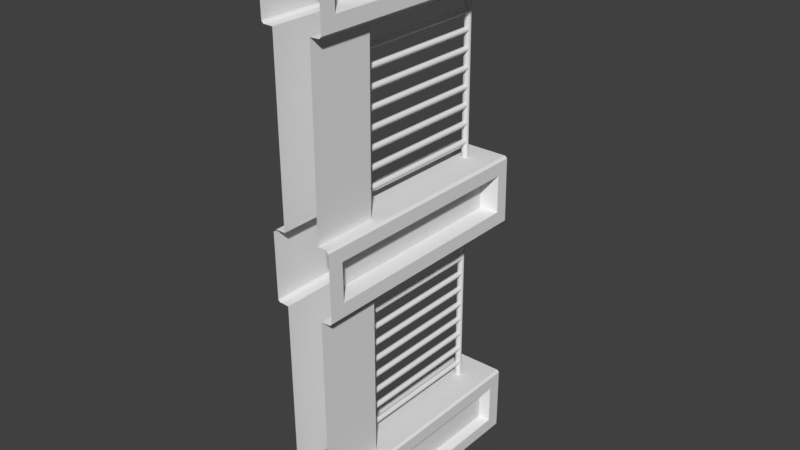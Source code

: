 # Source: wall01.blend  (saved by Blender 2.78.0; exported with 4.5.12 LTS)
import bpy
from mathutils import Matrix  # noqa: F401  (used for matrix-valued properties, if any)

bpy.ops.wm.read_factory_settings(use_empty=True)
scene = bpy.context.scene
scene.name = 'Scene'

# ---- collections
col_collection_1 = bpy.data.collections.new('Collection 1'); scene.collection.children.link(col_collection_1)

# ---- materials (node trees are filled in below, after node groups)
mat_wall01 = bpy.data.materials.new('wall01')
mat_wall01.alpha_threshold = 0.0
mat_wall01.use_transparent_shadow = False
mat_wall01.roughness = 0.5

# ---- material node trees

# ---- world
world_world = bpy.data.worlds.new('World'); scene.world = world_world
world_world.color = (0.05088, 0.05088, 0.05088)
world_world.use_sun_shadow = False
world_world.sun_shadow_jitter_overblur = 0.0
world_world.cycles.sampling_method = 'MANUAL'

# ---- meshes
me_cube_015 = bpy.data.meshes.new('Cube.015')
me_cube_015.from_pydata([(-0.05751, 1.323, -0.5428), (-0.05084, 1.323, -3.507), (-0.02946, 1.274, -0.5427), (-0.02279, 1.274, -3.507), (0.02663, 1.274, -0.5426), (0.0333, 1.274, -3.507), (0.05467, 1.323, -0.5425), (0.06134, 1.323, -3.507), (0.02663, 1.371, -0.5426), (0.0333, 1.371, -3.507), (-0.02946, 1.371, -0.5427), (-0.02279, 1.371, -3.507), (-0.04179, 1.369, -3.175), (-0.04179, 3.479, -3.175), (-0.01855, 1.369, -3.215), (-0.01855, 3.479, -3.215), (0.02774, 1.369, -3.215), (0.02774, 3.479, -3.215), (0.0508, 1.369, -3.174), (0.0508, 3.479, -3.174), (0.02756, 1.369, -3.134), (0.02756, 3.479, -3.134), (-0.01873, 1.369, -3.134), (-0.01873, 3.479, -3.134), (-0.04242, 1.369, -2.894), (-0.04242, 3.479, -2.894), (-0.01918, 1.369, -2.934), (-0.01918, 3.479, -2.934), (0.02711, 1.369, -2.934), (0.02711, 3.479, -2.934), (0.05017, 1.369, -2.894), (0.05017, 3.479, -2.894), (0.02693, 1.369, -2.854), (0.02693, 3.479, -2.854), (-0.01937, 1.369, -2.854), (-0.01937, 3.479, -2.854), (-0.04306, 1.369, -2.614), (-0.04306, 3.479, -2.614), (-0.01982, 1.369, -2.654), (-0.01982, 3.479, -2.654), (0.02648, 1.369, -2.654), (0.02648, 3.479, -2.654), (0.04954, 1.369, -2.613), (0.04954, 3.479, -2.613), (0.0263, 1.369, -2.573), (0.0263, 3.479, -2.573), (-0.02, 1.369, -2.574), (-0.02, 3.479, -2.574), (-0.04369, 1.369, -2.333), (-0.04369, 3.479, -2.333), (-0.02045, 1.369, -2.373), (-0.02045, 3.479, -2.373), (0.02585, 1.369, -2.373), (0.02585, 3.479, -2.373), (0.04891, 1.369, -2.333), (0.04891, 3.479, -2.333), (0.02567, 1.369, -2.293), (0.02567, 3.479, -2.293), (-0.02063, 1.369, -2.293), (-0.02063, 3.479, -2.293), (-0.04432, 1.369, -2.053), (-0.04432, 3.479, -2.053), (-0.02108, 1.369, -2.093), (-0.02108, 3.479, -2.093), (0.02522, 1.369, -2.093), (0.02522, 3.479, -2.093), (0.04828, 1.369, -2.053), (0.04828, 3.479, -2.053), (0.02504, 1.369, -2.013), (0.02504, 3.479, -2.013), (-0.02126, 1.369, -2.013), (-0.02126, 3.479, -2.013), (-0.04495, 1.369, -1.772), (-0.04495, 3.479, -1.772), (-0.02171, 1.369, -1.812), (-0.02171, 3.479, -1.812), (0.02459, 1.369, -1.812), (0.02459, 3.479, -1.812), (0.04765, 1.369, -1.772), (0.04765, 3.479, -1.772), (0.02441, 1.369, -1.732), (0.02441, 3.479, -1.732), (-0.02189, 1.369, -1.732), (-0.02189, 3.479, -1.732), (-0.04558, 1.369, -1.492), (-0.04558, 3.479, -1.492), (-0.02234, 1.369, -1.532), (-0.02234, 3.479, -1.532), (0.02396, 1.369, -1.532), (0.02396, 3.479, -1.532), (0.04702, 1.369, -1.492), (0.04702, 3.479, -1.492), (0.02378, 1.369, -1.452), (0.02378, 3.479, -1.452), (-0.02252, 1.369, -1.452), (-0.02252, 3.479, -1.452), (-0.04621, 1.369, -1.211), (-0.04621, 3.479, -1.211), (-0.02297, 1.369, -1.251), (-0.02297, 3.479, -1.251), (0.02333, 1.369, -1.251), (0.02333, 3.479, -1.251), (0.04638, 1.369, -1.211), (0.04638, 3.479, -1.211), (0.02315, 1.369, -1.171), (0.02315, 3.479, -1.171), (-0.02315, 1.369, -1.171), (-0.02315, 3.479, -1.171), (-0.05751, 3.479, -0.5428), (-0.05084, 3.479, -3.507), (-0.02946, 3.43, -0.5427), (-0.02279, 3.43, -3.507), (0.02663, 3.43, -0.5426), (0.0333, 3.43, -3.507), (0.05467, 3.479, -0.5425), (0.06134, 3.479, -3.507), (0.02663, 3.527, -0.5426), (0.0333, 3.527, -3.507), (-0.02946, 3.527, -0.5427), (-0.02279, 3.527, -3.507), (-0.04684, 1.369, -0.931), (-0.04684, 3.479, -0.931), (-0.0236, 1.369, -0.971), (-0.0236, 3.479, -0.971), (0.02269, 1.369, -0.9709), (0.02269, 3.479, -0.9709), (0.04575, 1.369, -0.9308), (0.04575, 3.479, -0.9308), (0.02251, 1.369, -0.8907), (0.02251, 3.479, -0.8907), (-0.02378, 1.369, -0.8908), (-0.02378, 3.479, -0.8909), (-0.09384, 1.311, 3.453), (-0.07183, 1.311, 0.413), (-0.06508, 1.261, 3.453), (-0.04307, 1.261, 0.4132), (-0.007558, 1.261, 3.453), (0.01445, 1.261, 0.4136), (0.0212, 1.311, 3.454), (0.04321, 1.311, 0.4138), (-0.007558, 1.361, 3.453), (0.01445, 1.361, 0.4136), (-0.06508, 1.361, 3.453), (-0.04307, 1.361, 0.4132), (-0.06425, 1.359, 0.7538), (-0.06425, 3.523, 0.7538), (-0.04022, 1.359, 0.7128), (-0.04022, 3.523, 0.7128), (0.007263, 1.359, 0.7132), (0.007263, 3.523, 0.7132), (0.0307, 1.359, 0.7545), (0.03071, 3.523, 0.7545), (0.006667, 1.359, 0.7954), (0.006668, 3.523, 0.7954), (-0.04081, 1.359, 0.7951), (-0.04081, 3.523, 0.7951), (-0.06634, 1.359, 1.041), (-0.06634, 3.523, 1.041), (-0.0423, 1.359, 1.0), (-0.0423, 3.523, 1.0), (0.005181, 1.359, 1.001), (0.00518, 3.523, 1.001), (0.02862, 1.359, 1.042), (0.02862, 3.523, 1.042), (0.004585, 1.359, 1.083), (0.004585, 3.523, 1.083), (-0.04289, 1.359, 1.083), (-0.04289, 3.523, 1.083), (-0.06842, 1.359, 1.329), (-0.06842, 3.523, 1.329), (-0.04438, 1.359, 1.288), (-0.04438, 3.523, 1.288), (0.003098, 1.359, 1.288), (0.003099, 3.523, 1.288), (0.02654, 1.359, 1.33), (0.02654, 3.523, 1.33), (0.002503, 1.359, 1.371), (0.002503, 3.523, 1.371), (-0.04498, 1.359, 1.37), (-0.04498, 3.523, 1.37), (-0.0705, 1.359, 1.617), (-0.0705, 3.523, 1.617), (-0.04646, 1.359, 1.576), (-0.04646, 3.523, 1.576), (0.001015, 1.359, 1.576), (0.001016, 3.523, 1.576), (0.02446, 1.359, 1.617), (0.02446, 3.523, 1.617), (0.0004205, 1.359, 1.658), (0.0004209, 3.523, 1.658), (-0.04706, 1.359, 1.658), (-0.04706, 3.523, 1.658), (-0.07258, 1.359, 1.904), (-0.07258, 3.523, 1.904), (-0.04855, 1.359, 1.863), (-0.04855, 3.523, 1.863), (-0.001067, 1.359, 1.864), (-0.001067, 3.523, 1.864), (0.02238, 1.359, 1.905), (0.02238, 3.523, 1.905), (-0.001663, 1.359, 1.946), (-0.001663, 3.523, 1.946), (-0.04914, 1.359, 1.945), (-0.04914, 3.523, 1.945), (-0.07467, 1.359, 2.192), (-0.07467, 3.523, 2.192), (-0.05063, 1.359, 2.151), (-0.05063, 3.523, 2.151), (-0.003149, 1.359, 2.151), (-0.003149, 3.523, 2.151), (0.02029, 1.359, 2.192), (0.02029, 3.523, 2.192), (-0.003745, 1.359, 2.233), (-0.003745, 3.523, 2.233), (-0.05122, 1.359, 2.233), (-0.05122, 3.523, 2.233), (-0.07675, 1.359, 2.479), (-0.07675, 3.523, 2.479), (-0.05271, 1.359, 2.438), (-0.05271, 3.523, 2.438), (-0.005232, 1.359, 2.439), (-0.005232, 3.523, 2.439), (0.01821, 1.359, 2.48), (0.01821, 3.523, 2.48), (-0.005827, 1.359, 2.521), (-0.005827, 3.523, 2.521), (-0.05331, 1.359, 2.521), (-0.05331, 3.523, 2.521), (-0.07883, 1.359, 2.767), (-0.07883, 3.523, 2.767), (-0.05479, 1.359, 2.726), (-0.05479, 3.523, 2.726), (-0.007315, 1.359, 2.726), (-0.007314, 3.523, 2.726), (0.01613, 1.359, 2.768), (0.01613, 3.523, 2.768), (-0.00791, 1.359, 2.809), (-0.00791, 3.523, 2.809), (-0.05539, 1.359, 2.808), (-0.05539, 3.523, 2.808), (-0.09384, 3.523, 3.453), (-0.07183, 3.523, 0.413), (-0.06508, 3.473, 3.453), (-0.04307, 3.473, 0.4132), (-0.007558, 3.473, 3.453), (0.01445, 3.473, 0.4136), (0.0212, 3.523, 3.454), (0.04321, 3.523, 0.4138), (-0.007558, 3.572, 3.453), (0.01445, 3.572, 0.4136), (-0.06508, 3.572, 3.453), (-0.04307, 3.572, 0.4132), (-0.08091, 1.359, 3.055), (-0.08091, 3.523, 3.055), (-0.05688, 1.359, 3.014), (-0.05688, 3.523, 3.014), (-0.009397, 1.359, 3.014), (-0.009396, 3.523, 3.014), (0.01405, 1.359, 3.055), (0.01405, 3.523, 3.055), (-0.009992, 1.359, 3.096), (-0.009992, 3.523, 3.096), (-0.05747, 1.359, 3.096), (-0.05747, 3.523, 3.096), (0.4889, 0.1795, -4.287), (0.4889, 1.138, -4.287), (0.3108, 0.01353, -3.402), (-0.308, 0.01353, -3.401), (0.4889, 3.737, -4.287), (0.4892, 3.737, -3.642), (0.4892, 0.1795, -3.642), (0.4892, 1.138, -3.642), (-0.3153, -0.005933, -0.6077), (0.3035, -0.005933, -0.6122), (0.4837, 0.2459, -0.3594), (0.4837, 1.145, -0.3594), (-0.3229, 0.006074, 0.5052), (0.4747, 0.2459, 0.2503), (0.4747, 1.145, 0.2503), (0.4837, 3.721, -0.3594), (0.4747, 3.721, 0.2503), (0.3377, 1.159, -3.698), (0.3374, 1.159, -4.231), (0.3374, 0.2384, -4.231), (0.3377, 0.2384, -3.698), (0.3377, 3.657, -3.698), (0.3374, 3.657, -4.231), (0.2782, 0.006073, 0.5032), (0.2225, 1.171, 0.2036), (0.2302, 1.171, -0.3201), (0.2302, 0.3144, -0.3201), (0.2225, 0.3144, 0.2036), (0.2225, 3.626, 0.2036), (0.2302, 3.626, -0.3201), (-0.332, -0.005932, 3.288), (0.2868, -0.005932, 3.282), (0.4676, 0.2459, 3.534), (0.4676, 1.145, 3.534), (0.4601, 0.2459, 4.144), (0.4601, 1.145, 4.144), (0.4676, 3.721, 3.534), (0.4601, 3.721, 4.144), (0.2077, 1.171, 4.098), (0.2142, 1.171, 3.574), (0.2142, 0.3144, 3.574), (0.2077, 0.3144, 4.098), (0.2077, 3.626, 4.098), (0.2142, 3.626, 3.574), (-0.4507, 0.006602, -4.527), (-0.4873, 0.006602, -4.49), (-0.4507, 1.132, -4.527), (-0.4873, 1.132, -4.49), (0.3108, 1.05, -3.402), (0.2736, 1.087, -3.402), (0.3462, 1.096, -3.402), (-0.2709, 1.087, -3.401), (-0.308, 1.05, -3.401), (-0.3435, 1.096, -3.401), (-0.4507, 3.973, -4.527), (-0.4507, 4.01, -4.49), (-0.4873, 3.973, -4.49), (-0.4867, 3.973, -3.438), (-0.4501, 4.01, -3.438), (-0.4501, 3.973, -3.401), (-0.4867, 1.132, -3.438), (-0.4501, 1.132, -3.401), (-0.4867, 0.006603, -3.438), (-0.4501, 0.01588, -3.401), (-0.4501, 0.006603, -3.401), (-0.3153, 1.05, -0.6077), (-0.2783, 1.087, -0.608), (-0.3501, 1.098, -0.6078), (0.2665, 1.087, -0.612), (0.3035, 1.05, -0.6122), (0.3384, 1.098, -0.6121), (-0.4626, 1.145, -0.6082), (-0.4997, 1.145, -0.5718), (-0.4626, 0.005197, -0.6082), (-0.4997, -0.006391, -0.5718), (-0.4626, -0.006391, -0.6084), (-0.4626, 3.937, -0.6084), (-0.4632, 3.973, -0.5719), (-0.4997, 3.937, -0.5718), (-0.4791, 3.937, 0.5057), (-0.5152, 3.937, 0.4693), (-0.4786, 3.973, 0.4692), (0.4887, 0.03117, -4.493), (0.4522, 0.006603, -4.527), (0.4887, 0.006603, -4.491), (0.4887, 1.133, -4.493), (0.4522, 1.132, -4.527), (0.4528, 1.132, -3.402), (0.4894, 1.133, -3.436), (0.4528, 0.01588, -3.402), (0.4894, 0.03117, -3.436), (0.4894, 0.006603, -3.438), (0.4528, 0.006603, -3.402), (0.4528, 3.973, -3.402), (0.4528, 4.01, -3.438), (0.4894, 3.971, -3.436), (0.4522, 3.973, -4.527), (0.4887, 3.971, -4.493), (0.4522, 4.01, -4.491), (0.4869, 1.145, -0.5751), (0.4509, 1.145, -0.6115), (0.4869, 0.03016, -0.5751), (0.4509, 0.005197, -0.6118), (0.4509, -0.006391, -0.6115), (0.4869, -0.006391, -0.5751), (0.4344, 3.937, 0.5027), (0.4349, 3.973, 0.4661), (0.4715, 3.937, 0.466), (0.4509, 3.937, -0.6115), (0.4869, 3.937, -0.5751), (0.4504, 3.973, -0.575), (-0.4794, 1.145, 3.288), (-0.5164, 1.145, 3.325), (-0.4794, 0.005197, 3.288), (-0.5164, -0.00639, 3.325), (-0.4794, -0.00639, 3.288), (-0.5292, 1.145, 4.366), (-0.4931, 1.145, 4.402), (-0.5292, -0.00639, 4.366), (-0.4931, -0.00639, 4.402), (-0.4794, 3.937, 3.288), (-0.4799, 3.973, 3.324), (-0.5164, 3.937, 3.325), (-0.4931, 3.937, 4.402), (-0.5292, 3.937, 4.366), (-0.4927, 3.973, 4.365), (0.4702, 1.145, 3.319), (0.4341, 1.145, 3.282), (0.4702, 0.03016, 3.319), (0.4341, 0.005197, 3.282), (0.4341, -0.00639, 3.282), (0.4702, -0.00639, 3.319), (0.4204, 1.145, 4.397), (0.4574, 1.145, 4.36), (0.4204, -0.00639, 4.397), (0.4574, 0.03016, 4.36), (0.4574, -0.00639, 4.36), (0.4204, 3.937, 4.397), (0.4209, 3.973, 4.36), (0.4574, 3.937, 4.36), (0.4341, 3.937, 3.282), (0.4702, 3.937, 3.319), (0.4337, 3.973, 3.319), (-0.5152, 1.145, 0.4693), (-0.4791, 1.145, 0.5057), (-0.5152, -0.006391, 0.4693), (-0.4791, 0.006943, 0.5057), (-0.4791, -0.006391, 0.5057), (0.4344, 0.006943, 0.5027), (0.4715, 0.03016, 0.466), (0.4715, -0.006391, 0.466), (0.4344, -0.006391, 0.5027), (0.4344, 1.145, 0.5027), (0.4715, 1.145, 0.466), (-0.2863, 1.075, 0.5051), (-0.3229, 1.039, 0.5052), (-0.3558, 1.089, 0.5053), (0.2782, 1.039, 0.5032), (0.2415, 1.075, 0.5033), (0.3111, 1.089, 0.5031), (-0.332, 1.051, 3.288), (-0.2956, 1.087, 3.288), (-0.3655, 1.1, 3.288), (0.2503, 1.087, 3.282), (0.2868, 1.051, 3.282), (0.3202, 1.1, 3.282)], [], [(0, 1, 3, 2), (2, 3, 5, 4), (4, 5, 7, 6), (6, 7, 9, 8), (8, 9, 11, 10), (10, 11, 1, 0), (12, 13, 15, 14), (14, 15, 17, 16), (16, 17, 19, 18), (18, 19, 21, 20), (20, 21, 23, 22), (22, 23, 13, 12), (24, 25, 27, 26), (26, 27, 29, 28), (28, 29, 31, 30), (30, 31, 33, 32), (32, 33, 35, 34), (34, 35, 25, 24), (36, 37, 39, 38), (38, 39, 41, 40), (40, 41, 43, 42), (42, 43, 45, 44), (44, 45, 47, 46), (46, 47, 37, 36), (48, 49, 51, 50), (50, 51, 53, 52), (52, 53, 55, 54), (54, 55, 57, 56), (56, 57, 59, 58), (58, 59, 49, 48), (60, 61, 63, 62), (62, 63, 65, 64), (64, 65, 67, 66), (66, 67, 69, 68), (68, 69, 71, 70), (70, 71, 61, 60), (72, 73, 75, 74), (74, 75, 77, 76), (76, 77, 79, 78), (78, 79, 81, 80), (80, 81, 83, 82), (82, 83, 73, 72), (84, 85, 87, 86), (86, 87, 89, 88), (88, 89, 91, 90), (90, 91, 93, 92), (92, 93, 95, 94), (94, 95, 85, 84), (96, 97, 99, 98), (98, 99, 101, 100), (100, 101, 103, 102), (102, 103, 105, 104), (104, 105, 107, 106), (106, 107, 97, 96), (108, 109, 111, 110), (110, 111, 113, 112), (112, 113, 115, 114), (114, 115, 117, 116), (116, 117, 119, 118), (118, 119, 109, 108), (120, 121, 123, 122), (122, 123, 125, 124), (124, 125, 127, 126), (126, 127, 129, 128), (128, 129, 131, 130), (130, 131, 121, 120), (132, 133, 135, 134), (134, 135, 137, 136), (136, 137, 139, 138), (138, 139, 141, 140), (140, 141, 143, 142), (142, 143, 133, 132), (144, 145, 147, 146), (146, 147, 149, 148), (148, 149, 151, 150), (150, 151, 153, 152), (152, 153, 155, 154), (154, 155, 145, 144), (156, 157, 159, 158), (158, 159, 161, 160), (160, 161, 163, 162), (162, 163, 165, 164), (164, 165, 167, 166), (166, 167, 157, 156), (168, 169, 171, 170), (170, 171, 173, 172), (172, 173, 175, 174), (174, 175, 177, 176), (176, 177, 179, 178), (178, 179, 169, 168), (180, 181, 183, 182), (182, 183, 185, 184), (184, 185, 187, 186), (186, 187, 189, 188), (188, 189, 191, 190), (190, 191, 181, 180), (192, 193, 195, 194), (194, 195, 197, 196), (196, 197, 199, 198), (198, 199, 201, 200), (200, 201, 203, 202), (202, 203, 193, 192), (204, 205, 207, 206), (206, 207, 209, 208), (208, 209, 211, 210), (210, 211, 213, 212), (212, 213, 215, 214), (214, 215, 205, 204), (216, 217, 219, 218), (218, 219, 221, 220), (220, 221, 223, 222), (222, 223, 225, 224), (224, 225, 227, 226), (226, 227, 217, 216), (228, 229, 231, 230), (230, 231, 233, 232), (232, 233, 235, 234), (234, 235, 237, 236), (236, 237, 239, 238), (238, 239, 229, 228), (240, 241, 243, 242), (242, 243, 245, 244), (244, 245, 247, 246), (246, 247, 249, 248), (248, 249, 251, 250), (250, 251, 241, 240), (252, 253, 255, 254), (254, 255, 257, 256), (256, 257, 259, 258), (258, 259, 261, 260), (260, 261, 263, 262), (262, 263, 253, 252), (309, 326, 324, 311), (310, 318, 360, 350), (266, 353, 351, 314, 312), (264, 283, 284, 270), (347, 308, 310, 350), (351, 357, 323, 325), (324, 321, 320, 311), (271, 281, 285, 269), (315, 330, 332, 313), (322, 358, 362, 319), (272, 337, 335, 331, 329), (312, 333, 273, 266), (267, 272, 329, 316), (334, 364, 366, 273, 333), (314, 351, 325, 317, 315, 313), (317, 325, 327, 267, 316), (407, 344, 342, 336), (331, 335, 364, 334, 332, 330), (338, 409, 407, 336), (341, 345, 370, 374), (294, 377, 375, 426, 424), (275, 289, 290, 274), (335, 340, 372, 364), (416, 369, 343, 408), (264, 346, 349, 265), (274, 290, 291, 277), (270, 354, 355, 348, 346, 264), (269, 359, 352, 271), (265, 349, 361, 268), (274, 365, 363, 275), (268, 361, 359, 269), (271, 352, 354, 270), (284, 283, 282, 281), (282, 286, 285, 281), (265, 282, 283, 264), (268, 286, 282, 265), (269, 285, 286, 268), (270, 284, 281, 271), (275, 363, 373, 279), (279, 373, 371, 280), (280, 371, 417, 278), (426, 375, 391, 429, 427, 425), (277, 413, 414, 368, 365, 274), (289, 288, 291, 290), (289, 293, 292, 288), (279, 293, 289, 275), (280, 292, 293, 279), (277, 291, 288, 278), (278, 288, 292, 280), (378, 382, 380, 376), (380, 388, 386, 376), (375, 384, 404, 391), (297, 390, 405, 300), (383, 398, 396, 381), (396, 401, 387, 381), (297, 303, 304, 296), (296, 392, 390, 297), (385, 389, 402, 406), (296, 304, 305, 298), (429, 391, 393, 295, 428), (301, 403, 397, 299), (299, 397, 399, 298), (425, 427, 422, 418), (300, 405, 403, 301), (298, 399, 400, 395, 392, 296), (303, 302, 305, 304), (303, 307, 306, 302), (300, 307, 303, 297), (301, 306, 307, 300), (298, 305, 302, 299), (299, 302, 306, 301), (420, 408, 410, 276, 419), (428, 295, 287, 421), (278, 417, 413, 277), (287, 412, 416, 423, 421), (423, 416, 408, 420, 418, 422), (312, 314, 313), (315, 317, 316), (318, 320, 319), (321, 323, 322), (326, 328, 327), (329, 331, 330), (332, 334, 333), (337, 339, 338), (340, 342, 341), (343, 345, 344), (346, 348, 347), (353, 356, 355, 354), (357, 359, 358), (360, 362, 361), (365, 368, 367, 366), (369, 371, 370), (372, 374, 373), (377, 379, 378), (384, 386, 385), (387, 389, 388), (392, 395, 394, 393), (398, 400, 399), (401, 403, 402), (404, 406, 405), (409, 411, 410), (412, 415, 414, 413), (346, 347, 350, 349), (311, 310, 308, 309), (325, 324, 326, 327), (352, 351, 353, 354), (362, 360, 318, 319), (319, 320, 321, 322), (322, 323, 357, 358), (358, 359, 361, 362), (324, 325, 323, 321), (359, 357, 351, 352), (349, 350, 360, 361), (320, 318, 310, 311), (332, 333, 312, 313), (329, 330, 315, 316), (336, 335, 337, 338), (364, 363, 365, 366), (408, 407, 409, 410), (417, 416, 412, 413), (340, 341, 374, 372), (345, 343, 369, 370), (341, 342, 344, 345), (370, 371, 373, 374), (335, 336, 342, 340), (343, 344, 407, 408), (371, 369, 416, 417), (372, 373, 363, 364), (376, 375, 377, 378), (391, 390, 392, 393), (381, 380, 382, 383), (397, 396, 398, 399), (384, 385, 406, 404), (389, 387, 401, 402), (385, 386, 388, 389), (402, 403, 405, 406), (375, 376, 386, 384), (387, 388, 380, 381), (403, 401, 396, 397), (404, 405, 390, 391), (418, 420, 419), (421, 423, 422), (424, 426, 425), (427, 429, 428), (424, 425, 418, 419), (421, 422, 427, 428), (294, 424, 419, 276)])
me_cube_015.polygons.foreach_set('use_smooth', [True] * 279)
_k = set([(264, 265), (264, 270), (264, 283), (265, 268), (266, 312), (267, 316), (268, 269), (268, 286), (269, 271), (269, 285), (270, 271), (270, 284), (272, 329), (273, 333), (274, 275), (274, 277), (274, 290), (275, 279), (276, 419), (277, 278), (277, 291), (278, 280), (279, 280), (279, 293), (280, 292), (281, 284), (281, 285), (282, 283), (282, 286), (283, 284), (285, 286), (287, 421), (288, 291), (288, 292), (289, 290), (289, 293), (290, 291), (292, 293), (294, 424), (295, 428), (296, 297), (296, 298), (296, 304), (297, 300), (298, 299), (298, 305), (299, 301), (300, 301), (300, 307), (301, 306), (302, 305), (302, 306), (303, 304), (303, 307), (304, 305), (306, 307), (308, 310), (309, 311), (310, 318), (311, 320), (312, 313), (312, 333), (313, 315), (313, 332), (315, 316), (315, 330), (316, 329), (318, 319), (318, 320), (318, 360), (319, 320), (319, 322), (319, 362), (320, 321), (321, 322), (321, 323), (321, 324), (322, 323), (322, 358), (323, 325), (323, 357), (324, 326), (325, 327), (326, 327), (329, 330), (330, 332), (332, 333), (335, 337), (335, 340), (336, 338), (336, 342), (337, 338), (340, 341), (340, 342), (340, 372), (341, 342), (341, 345), (341, 374), (342, 344), (343, 344), (343, 345), (343, 369), (343, 408), (344, 345), (344, 407), (345, 370), (346, 347), (346, 348), (346, 349), (347, 350), (349, 361), (350, 360), (351, 353), (351, 357), (352, 354), (352, 359), (353, 354), (354, 355), (357, 358), (357, 359), (358, 359), (358, 362), (359, 361), (360, 361), (360, 362), (361, 362), (363, 365), (363, 373), (364, 366), (364, 372), (365, 366), (365, 368), (369, 370), (369, 371), (369, 416), (370, 371), (370, 374), (371, 373), (371, 417), (372, 373), (372, 374), (373, 374), (375, 377), (375, 384), (376, 378), (376, 386), (377, 378), (380, 382), (380, 388), (381, 383), (381, 387), (384, 385), (384, 386), (384, 404), (385, 386), (385, 389), (385, 406), (386, 388), (387, 388), (387, 389), (387, 401), (388, 389), (389, 402), (390, 392), (390, 405), (391, 393), (391, 404), (392, 393), (392, 395), (396, 398), (396, 401), (397, 399), (397, 403), (399, 400), (401, 402), (401, 403), (402, 403), (402, 406), (403, 405), (404, 405), (404, 406), (405, 406), (407, 409), (408, 410), (409, 410), (412, 416), (413, 414), (413, 417), (418, 419), (418, 422), (418, 425), (419, 424), (421, 422), (421, 428), (422, 427), (424, 425), (425, 427), (427, 428)])
me_cube_015.attributes.new('sharp_edge', 'BOOLEAN', 'EDGE').data.foreach_set('value', [ (min(e.vertices), max(e.vertices)) in _k for e in me_cube_015.edges])
_uv = me_cube_015.uv_layers.new(name='UVMap')
_uv.uv.foreach_set('vector', [0.04053, 0.4994, 0.04053, 0.9471, 0.03384, 0.9471, 0.03384, 0.4994, 0.03384, 0.4994, 0.03384, 0.9471, 0.02714, 0.9471, 0.02714, 0.4994, 0.02714, 0.4994, 0.02714, 0.9471, 0.02045, 0.9471, 0.02045, 0.4994, 0.06062, 0.4994, 0.06062, 0.9471, 0.05392, 0.9471, 0.05392, 0.4994, 0.05392, 0.4994, 0.05392, 0.9471, 0.04723, 0.9471, 0.04723, 0.4994, 0.04723, 0.4994, 0.04723, 0.9471, 0.04053, 0.9471, 0.04053, 0.4994, 0.4463, 0.4994, 0.4463, 0.9471, 0.4396, 0.9471, 0.4396, 0.4994, 0.4396, 0.4994, 0.4396, 0.9471, 0.4329, 0.9471, 0.4329, 0.4994, 0.4329, 0.4994, 0.4329, 0.9471, 0.4262, 0.9471, 0.4262, 0.4994, 0.4664, 0.4994, 0.4664, 0.9471, 0.4597, 0.9471, 0.4597, 0.4994, 0.4597, 0.4994, 0.4597, 0.9471, 0.453, 0.9471, 0.453, 0.4994, 0.453, 0.4994, 0.453, 0.9471, 0.4463, 0.9471, 0.4463, 0.4994, 0.4057, 0.4994, 0.4057, 0.9471, 0.399, 0.9471, 0.399, 0.4994, 0.399, 0.4994, 0.399, 0.9471, 0.3923, 0.9471, 0.3923, 0.4994, 0.3923, 0.4994, 0.3923, 0.9471, 0.3856, 0.9471, 0.3856, 0.4994, 0.4258, 0.4994, 0.4258, 0.9471, 0.4191, 0.9471, 0.4191, 0.4994, 0.4191, 0.4994, 0.4191, 0.9471, 0.4124, 0.9471, 0.4124, 0.4994, 0.4124, 0.4994, 0.4124, 0.9471, 0.4057, 0.9471, 0.4057, 0.4994, 0.3654, 0.4994, 0.3654, 0.9471, 0.3587, 0.9471, 0.3587, 0.4994, 0.3587, 0.4994, 0.3587, 0.9471, 0.352, 0.9471, 0.352, 0.4994, 0.352, 0.4994, 0.352, 0.9471, 0.3453, 0.9471, 0.3453, 0.4994, 0.3855, 0.4994, 0.3855, 0.9471, 0.3788, 0.9471, 0.3788, 0.4994, 0.3788, 0.4994, 0.3788, 0.9471, 0.3721, 0.9471, 0.3721, 0.4994, 0.3721, 0.4994, 0.3721, 0.9471, 0.3654, 0.9471, 0.3654, 0.4994, 0.3251, 0.4994, 0.3251, 0.9471, 0.3184, 0.9471, 0.3184, 0.4994, 0.3184, 0.4994, 0.3184, 0.9471, 0.3117, 0.9471, 0.3117, 0.4994, 0.3117, 0.4994, 0.3117, 0.9471, 0.305, 0.9471, 0.305, 0.4994, 0.3452, 0.4994, 0.3452, 0.9471, 0.3385, 0.9471, 0.3385, 0.4994, 0.3385, 0.4994, 0.3385, 0.9471, 0.3318, 0.9471, 0.3318, 0.4994, 0.3318, 0.4994, 0.3318, 0.9471, 0.3251, 0.9471, 0.3251, 0.4994, 0.2843, 0.4994, 0.2843, 0.9471, 0.2776, 0.9471, 0.2776, 0.4994, 0.2776, 0.4994, 0.2776, 0.9471, 0.2709, 0.9471, 0.2709, 0.4994, 0.2709, 0.4994, 0.2709, 0.9471, 0.2642, 0.9471, 0.2642, 0.4994, 0.3044, 0.4994, 0.3044, 0.9471, 0.2977, 0.9471, 0.2977, 0.4994, 0.2977, 0.4994, 0.2977, 0.9471, 0.291, 0.9471, 0.291, 0.4994, 0.291, 0.4994, 0.291, 0.9471, 0.2843, 0.9471, 0.2843, 0.4994, 0.2437, 0.4994, 0.2437, 0.9471, 0.237, 0.9471, 0.237, 0.4994, 0.237, 0.4994, 0.237, 0.9471, 0.2303, 0.9471, 0.2303, 0.4994, 0.2303, 0.4994, 0.2303, 0.9471, 0.2236, 0.9471, 0.2236, 0.4994, 0.2638, 0.4994, 0.2638, 0.9471, 0.2571, 0.9471, 0.2571, 0.4994, 0.2571, 0.4994, 0.2571, 0.9471, 0.2504, 0.9471, 0.2504, 0.4994, 0.2504, 0.4994, 0.2504, 0.9471, 0.2437, 0.9471, 0.2437, 0.4994, 0.2033, 0.4994, 0.2033, 0.9471, 0.1966, 0.9471, 0.1966, 0.4994, 0.1966, 0.4994, 0.1966, 0.9471, 0.1899, 0.9471, 0.1899, 0.4994, 0.1899, 0.4994, 0.1899, 0.9471, 0.1832, 0.9471, 0.1832, 0.4994, 0.2234, 0.4994, 0.2234, 0.9471, 0.2167, 0.9471, 0.2167, 0.4994, 0.2167, 0.4994, 0.2167, 0.9471, 0.21, 0.9471, 0.21, 0.4994, 0.21, 0.4994, 0.21, 0.9471, 0.2033, 0.9471, 0.2033, 0.4994, 0.1629, 0.4994, 0.1629, 0.9471, 0.1562, 0.9471, 0.1562, 0.4994, 0.1562, 0.4994, 0.1562, 0.9471, 0.1495, 0.9471, 0.1495, 0.4994, 0.1495, 0.4994, 0.1495, 0.9471, 0.1428, 0.9471, 0.1428, 0.4994, 0.1829, 0.4994, 0.1829, 0.9471, 0.1762, 0.9471, 0.1762, 0.4994, 0.1762, 0.4994, 0.1762, 0.9471, 0.1696, 0.9471, 0.1696, 0.4994, 0.1696, 0.4994, 0.1696, 0.9471, 0.1629, 0.9471, 0.1629, 0.4994, 0.08083, 0.4994, 0.08083, 0.9471, 0.07413, 0.9471, 0.07413, 0.4994, 0.07413, 0.4994, 0.07413, 0.9471, 0.06744, 0.9471, 0.06744, 0.4994, 0.06744, 0.4994, 0.06744, 0.9471, 0.06074, 0.9471, 0.06074, 0.4994, 0.1009, 0.4994, 0.1009, 0.9471, 0.09422, 0.9471, 0.09422, 0.4994, 0.09422, 0.4994, 0.09422, 0.9471, 0.08752, 0.9471, 0.08752, 0.4994, 0.08752, 0.4994, 0.08752, 0.9471, 0.08083, 0.9471, 0.08083, 0.4994, 0.1221, 0.4994, 0.1221, 0.9471, 0.1154, 0.9471, 0.1154, 0.4994, 0.1154, 0.4994, 0.1154, 0.9471, 0.1087, 0.9471, 0.1087, 0.4994, 0.1087, 0.4994, 0.1087, 0.9471, 0.102, 0.9471, 0.102, 0.4994, 0.1421, 0.4994, 0.1421, 0.9471, 0.1354, 0.9471, 0.1354, 0.4994, 0.1354, 0.4994, 0.1354, 0.9471, 0.1287, 0.9471, 0.1287, 0.4994, 0.1287, 0.4994, 0.1287, 0.9471, 0.1221, 0.9471, 0.1221, 0.4994, 0.04053, 0.4994, 0.04053, 0.9471, 0.03384, 0.9471, 0.03384, 0.4994, 0.03384, 0.4994, 0.03384, 0.9471, 0.02714, 0.9471, 0.02714, 0.4994, 0.02714, 0.4994, 0.02714, 0.9471, 0.02045, 0.9471, 0.02045, 0.4994, 0.06062, 0.4994, 0.06062, 0.9471, 0.05392, 0.9471, 0.05392, 0.4994, 0.05392, 0.4994, 0.05392, 0.9471, 0.04723, 0.9471, 0.04723, 0.4994, 0.04723, 0.4994, 0.04723, 0.9471, 0.04053, 0.9471, 0.04053, 0.4994, 0.4463, 0.4994, 0.4463, 0.9471, 0.4396, 0.9471, 0.4396, 0.4994, 0.4396, 0.4994, 0.4396, 0.9471, 0.4329, 0.9471, 0.4329, 0.4994, 0.4329, 0.4994, 0.4329, 0.9471, 0.4262, 0.9471, 0.4262, 0.4994, 0.4664, 0.4994, 0.4664, 0.9471, 0.4597, 0.9471, 0.4597, 0.4994, 0.4597, 0.4994, 0.4597, 0.9471, 0.453, 0.9471, 0.453, 0.4994, 0.453, 0.4994, 0.453, 0.9471, 0.4463, 0.9471, 0.4463, 0.4994, 0.4057, 0.4994, 0.4057, 0.9471, 0.399, 0.9471, 0.399, 0.4994, 0.399, 0.4994, 0.399, 0.9471, 0.3923, 0.9471, 0.3923, 0.4994, 0.3923, 0.4994, 0.3923, 0.9471, 0.3856, 0.9471, 0.3856, 0.4994, 0.4258, 0.4994, 0.4258, 0.9471, 0.4191, 0.9471, 0.4191, 0.4994, 0.4191, 0.4994, 0.4191, 0.9471, 0.4124, 0.9471, 0.4124, 0.4994, 0.4124, 0.4994, 0.4124, 0.9471, 0.4057, 0.9471, 0.4057, 0.4994, 0.3654, 0.4994, 0.3654, 0.9471, 0.3587, 0.9471, 0.3587, 0.4994, 0.3587, 0.4994, 0.3587, 0.9471, 0.352, 0.9471, 0.352, 0.4994, 0.352, 0.4994, 0.352, 0.9471, 0.3453, 0.9471, 0.3453, 0.4994, 0.3855, 0.4994, 0.3855, 0.9471, 0.3788, 0.9471, 0.3788, 0.4994, 0.3788, 0.4994, 0.3788, 0.9471, 0.3721, 0.9471, 0.3721, 0.4994, 0.3721, 0.4994, 0.3721, 0.9471, 0.3654, 0.9471, 0.3654, 0.4994, 0.3251, 0.4994, 0.3251, 0.9471, 0.3184, 0.9471, 0.3184, 0.4994, 0.3184, 0.4994, 0.3184, 0.9471, 0.3117, 0.9471, 0.3117, 0.4994, 0.3117, 0.4994, 0.3117, 0.9471, 0.305, 0.9471, 0.305, 0.4994, 0.3452, 0.4994, 0.3452, 0.9471, 0.3385, 0.9471, 0.3385, 0.4994, 0.3385, 0.4994, 0.3385, 0.9471, 0.3318, 0.9471, 0.3318, 0.4994, 0.3318, 0.4994, 0.3318, 0.9471, 0.3251, 0.9471, 0.3251, 0.4994, 0.2843, 0.4994, 0.2843, 0.9471, 0.2776, 0.9471, 0.2776, 0.4994, 0.2776, 0.4994, 0.2776, 0.9471, 0.2709, 0.9471, 0.2709, 0.4994, 0.2709, 0.4994, 0.2709, 0.9471, 0.2642, 0.9471, 0.2642, 0.4994, 0.3044, 0.4994, 0.3044, 0.9471, 0.2977, 0.9471, 0.2977, 0.4994, 0.2977, 0.4994, 0.2977, 0.9471, 0.291, 0.9471, 0.291, 0.4994, 0.291, 0.4994, 0.291, 0.9471, 0.2843, 0.9471, 0.2843, 0.4994, 0.2437, 0.4994, 0.2437, 0.9471, 0.237, 0.9471, 0.237, 0.4994, 0.237, 0.4994, 0.237, 0.9471, 0.2303, 0.9471, 0.2303, 0.4994, 0.2303, 0.4994, 0.2303, 0.9471, 0.2236, 0.9471, 0.2236, 0.4994, 0.2638, 0.4994, 0.2638, 0.9471, 0.2571, 0.9471, 0.2571, 0.4994, 0.2571, 0.4994, 0.2571, 0.9471, 0.2504, 0.9471, 0.2504, 0.4994, 0.2504, 0.4994, 0.2504, 0.9471, 0.2437, 0.9471, 0.2437, 0.4994, 0.2033, 0.4994, 0.2033, 0.9471, 0.1966, 0.9471, 0.1966, 0.4994, 0.1966, 0.4994, 0.1966, 0.9471, 0.1899, 0.9471, 0.1899, 0.4994, 0.1899, 0.4994, 0.1899, 0.9471, 0.1832, 0.9471, 0.1832, 0.4994, 0.2234, 0.4994, 0.2234, 0.9471, 0.2167, 0.9471, 0.2167, 0.4994, 0.2167, 0.4994, 0.2167, 0.9471, 0.21, 0.9471, 0.21, 0.4994, 0.21, 0.4994, 0.21, 0.9471, 0.2033, 0.9471, 0.2033, 0.4994, 0.1629, 0.4994, 0.1629, 0.9471, 0.1562, 0.9471, 0.1562, 0.4994, 0.1562, 0.4994, 0.1562, 0.9471, 0.1495, 0.9471, 0.1495, 0.4994, 0.1495, 0.4994, 0.1495, 0.9471, 0.1428, 0.9471, 0.1428, 0.4994, 0.1829, 0.4994, 0.1829, 0.9471, 0.1762, 0.9471, 0.1762, 0.4994, 0.1762, 0.4994, 0.1762, 0.9471, 0.1696, 0.9471, 0.1696, 0.4994, 0.1696, 0.4994, 0.1696, 0.9471, 0.1629, 0.9471, 0.1629, 0.4994, 0.08083, 0.4994, 0.08083, 0.9471, 0.07413, 0.9471, 0.07413, 0.4994, 0.07413, 0.4994, 0.07413, 0.9471, 0.06744, 0.9471, 0.06744, 0.4994, 0.06744, 0.4994, 0.06744, 0.9471, 0.06074, 0.9471, 0.06074, 0.4994, 0.1009, 0.4994, 0.1009, 0.9471, 0.09422, 0.9471, 0.09422, 0.4994, 0.09422, 0.4994, 0.09422, 0.9471, 0.08752, 0.9471, 0.08752, 0.4994, 0.08752, 0.4994, 0.08752, 0.9471, 0.08083, 0.9471, 0.08083, 0.4994, 0.1221, 0.4994, 0.1221, 0.9471, 0.1154, 0.9471, 0.1154, 0.4994, 0.1154, 0.4994, 0.1154, 0.9471, 0.1087, 0.9471, 0.1087, 0.4994, 0.1087, 0.4994, 0.1087, 0.9471, 0.102, 0.9471, 0.102, 0.4994, 0.1421, 0.4994, 0.1421, 0.9471, 0.1354, 0.9471, 0.1354, 0.4994, 0.1354, 0.4994, 0.1354, 0.9471, 0.1287, 0.9471, 0.1287, 0.4994, 0.1287, 0.4994, 0.1287, 0.9471, 0.1221, 0.9471, 0.1221, 0.4994, 0.9691, 0.01776, 0.8636, 0.01776, 0.8636, 0.1168, 0.9691, 0.1168, 0.8248, 0.118, 0.8248, 0.3658, 0.7458, 0.3654, 0.7458, 0.1179, 0.6351, 0.02163, 0.6476, 0.0212, 0.6476, 0.1182, 0.6382, 0.1155, 0.6351, 0.1115, 0.7248, 0.03486, 0.72, 0.0398, 0.6736, 0.03979, 0.6686, 0.03486, 0.7458, 0.01981, 0.8248, 0.01987, 0.8248, 0.118, 0.7458, 0.1179, 0.6476, 0.1182, 0.6476, 0.3651, 0.5691, 0.365, 0.5691, 0.1186, 0.8636, 0.1168, 0.8636, 0.3667, 0.9691, 0.3667, 0.9691, 0.1168, 0.6686, 0.1183, 0.6736, 0.12, 0.6736, 0.3374, 0.6686, 0.3446, 0.4866, 0.7579, 0.7024, 0.7579, 0.7027, 0.7244, 0.4873, 0.7245, 0.6506, 0.4475, 0.6508, 0.3684, 0.7427, 0.3685, 0.7426, 0.4477, 0.5405, 0.0228, 0.5533, 0.02377, 0.5533, 0.1228, 0.5435, 0.1186, 0.5404, 0.1146, 0.4879, 0.7213, 0.7022, 0.7211, 0.7022, 0.6554, 0.4878, 0.6568, 0.4861, 0.8256, 0.7028, 0.8268, 0.7028, 0.7611, 0.4861, 0.7611, 0.4837, 0.1187, 0.4738, 0.1227, 0.4738, 0.02368, 0.4867, 0.0228, 0.4866, 0.1145, 0.6382, 0.1155, 0.6476, 0.1182, 0.5691, 0.1186, 0.5784, 0.1155, 0.5847, 0.1147, 0.6319, 0.1147, 0.5784, 0.1155, 0.5691, 0.1186, 0.5691, 0.02183, 0.5814, 0.02163, 0.5814, 0.1115, 0.8613, 0.5768, 0.8613, 0.8238, 0.9667, 0.8238, 0.9667, 0.5768, 0.5435, 0.1186, 0.5533, 0.1228, 0.4738, 0.1227, 0.4837, 0.1187, 0.4899, 0.1176, 0.5373, 0.1178, 0.9667, 0.4749, 0.8613, 0.4749, 0.8613, 0.5768, 0.9667, 0.5768, 0.4706, 0.4468, 0.3807, 0.4468, 0.3802, 0.3681, 0.4704, 0.3681, 0.2701, 0.01833, 0.2831, 0.01931, 0.2831, 0.1195, 0.2732, 0.1154, 0.2702, 0.1111, 0.4519, 0.1225, 0.4485, 0.1255, 0.4485, 0.05113, 0.4519, 0.0444, 0.5533, 0.1228, 0.5533, 0.3654, 0.4738, 0.3652, 0.4738, 0.1227, 0.3769, 0.1227, 0.3769, 0.3653, 0.2975, 0.3654, 0.2975, 0.1228, 0.7248, 0.03486, 0.7427, 0.02194, 0.7427, 0.1179, 0.7248, 0.1183, 0.4519, 0.0444, 0.4485, 0.05113, 0.403, 0.05115, 0.3989, 0.04443, 0.6686, 0.03486, 0.6507, 0.02194, 0.6509, 0.0198, 0.7425, 0.01981, 0.7427, 0.02194, 0.7248, 0.03486, 0.6686, 0.3446, 0.6507, 0.3649, 0.6507, 0.1179, 0.6686, 0.1183, 0.7248, 0.1183, 0.7427, 0.1179, 0.7427, 0.3649, 0.7248, 0.3446, 0.4519, 0.0444, 0.4706, 0.02566, 0.4706, 0.1225, 0.4519, 0.1225, 0.7248, 0.3446, 0.7427, 0.3649, 0.6507, 0.3649, 0.6686, 0.3446, 0.6686, 0.1183, 0.6507, 0.1179, 0.6507, 0.02194, 0.6686, 0.03486, 0.6736, 0.03979, 0.72, 0.0398, 0.72, 0.12, 0.6736, 0.12, 0.72, 0.12, 0.72, 0.3374, 0.6736, 0.3374, 0.6736, 0.12, 0.7248, 0.1183, 0.72, 0.12, 0.72, 0.0398, 0.7248, 0.03486, 0.7248, 0.3446, 0.72, 0.3374, 0.72, 0.12, 0.7248, 0.1183, 0.6686, 0.3446, 0.6736, 0.3374, 0.72, 0.3374, 0.7248, 0.3446, 0.6686, 0.03486, 0.6736, 0.03979, 0.6736, 0.12, 0.6686, 0.1183, 0.4519, 0.1225, 0.4706, 0.1225, 0.4706, 0.3649, 0.4519, 0.3462, 0.4519, 0.3462, 0.4706, 0.3649, 0.3802, 0.365, 0.3989, 0.3462, 0.3989, 0.3462, 0.3802, 0.365, 0.3802, 0.1225, 0.3989, 0.1225, 0.2732, 0.1154, 0.2831, 0.1195, 0.2026, 0.1194, 0.2129, 0.1154, 0.2191, 0.1142, 0.267, 0.1143, 0.3989, 0.04443, 0.3802, 0.02571, 0.3802, 0.02253, 0.4706, 0.02249, 0.4706, 0.02566, 0.4519, 0.0444, 0.4485, 0.1255, 0.403, 0.1256, 0.403, 0.05115, 0.4485, 0.05113, 0.4485, 0.1255, 0.4485, 0.3387, 0.403, 0.3387, 0.403, 0.1256, 0.4519, 0.3462, 0.4485, 0.3387, 0.4485, 0.1255, 0.4519, 0.1225, 0.3989, 0.3462, 0.403, 0.3387, 0.4485, 0.3387, 0.4519, 0.3462, 0.3989, 0.04443, 0.403, 0.05115, 0.403, 0.1256, 0.3989, 0.1225, 0.3989, 0.1225, 0.403, 0.1256, 0.403, 0.3387, 0.3989, 0.3462, 0.8387, 0.4766, 0.7333, 0.4766, 0.7333, 0.5785, 0.8387, 0.5785, 0.7333, 0.5785, 0.7333, 0.8255, 0.8387, 0.8255, 0.8387, 0.5785, 0.2831, 0.1195, 0.2831, 0.3647, 0.2026, 0.3646, 0.2026, 0.1194, 0.1803, 0.1192, 0.1992, 0.1192, 0.1992, 0.3644, 0.1803, 0.3455, 0.02405, 0.0182, 0.1045, 0.01823, 0.1045, 0.1194, 0.02405, 0.1194, 0.1045, 0.1194, 0.1045, 0.3646, 0.02405, 0.3646, 0.02405, 0.1194, 0.1803, 0.1192, 0.1771, 0.1222, 0.1771, 0.04691, 0.1803, 0.04027, 0.1803, 0.04027, 0.1992, 0.0213, 0.1992, 0.1192, 0.1803, 0.1192, 0.1986, 0.4477, 0.1077, 0.4477, 0.1079, 0.3679, 0.1991, 0.3678, 0.1803, 0.04027, 0.1771, 0.04691, 0.1311, 0.04694, 0.1267, 0.0403, 0.2129, 0.1154, 0.2026, 0.1194, 0.2026, 0.01926, 0.2158, 0.01834, 0.2158, 0.111, 0.1267, 0.3455, 0.1078, 0.3645, 0.1078, 0.1193, 0.1267, 0.1193, 0.1267, 0.1193, 0.1078, 0.1193, 0.1078, 0.02137, 0.1267, 0.0403, 0.4864, 0.5399, 0.4865, 0.5752, 0.704, 0.575, 0.7042, 0.5404, 0.1803, 0.3455, 0.1992, 0.3644, 0.1078, 0.3645, 0.1267, 0.3455, 0.1267, 0.0403, 0.1078, 0.02137, 0.1078, 0.01816, 0.1992, 0.01809, 0.1992, 0.0213, 0.1803, 0.04027, 0.1771, 0.1222, 0.1311, 0.1222, 0.1311, 0.04694, 0.1771, 0.04691, 0.1771, 0.1222, 0.1771, 0.3378, 0.1311, 0.3378, 0.1311, 0.1222, 0.1803, 0.3455, 0.1771, 0.3378, 0.1771, 0.1222, 0.1803, 0.1192, 0.1267, 0.3455, 0.1311, 0.3378, 0.1771, 0.3378, 0.1803, 0.3455, 0.1267, 0.0403, 0.1311, 0.04694, 0.1311, 0.1222, 0.1267, 0.1193, 0.1267, 0.1193, 0.1311, 0.1222, 0.1311, 0.3378, 0.1267, 0.3455, 0.3084, 0.1179, 0.2975, 0.1228, 0.2975, 0.02396, 0.3111, 0.02388, 0.3112, 0.1135, 0.487, 0.5784, 0.4869, 0.6436, 0.7042, 0.6434, 0.7035, 0.5782, 0.3989, 0.1225, 0.3802, 0.1225, 0.3802, 0.02571, 0.3989, 0.04443, 0.3633, 0.02388, 0.3769, 0.02388, 0.3769, 0.1227, 0.3661, 0.1181, 0.3633, 0.1137, 0.3661, 0.1181, 0.3769, 0.1227, 0.2975, 0.1228, 0.3084, 0.1179, 0.3143, 0.1166, 0.3602, 0.1168, 0.6351, 0.1115, 0.6382, 0.1155, 0.6319, 0.1147, 0.5847, 0.1147, 0.5784, 0.1155, 0.5814, 0.1115, 0.9728, 0.3667, 0.9691, 0.3667, 0.9691, 0.3699, 0.8636, 0.3667, 0.8599, 0.3667, 0.8636, 0.3699, 0.8636, 0.01776, 0.8599, 0.01776, 0.8599, 0.01858, 0.5404, 0.1146, 0.5435, 0.1186, 0.5373, 0.1178, 0.4899, 0.1176, 0.4837, 0.1187, 0.4866, 0.1145, 0.9705, 0.476, 0.9705, 0.4749, 0.9667, 0.4749, 0.9705, 0.8238, 0.9667, 0.8238, 0.9676, 0.827, 0.8576, 0.8238, 0.8621, 0.827, 0.8613, 0.8238, 0.7427, 0.02194, 0.7425, 0.01981, 0.7458, 0.01981, 0.6476, 0.0212, 0.6477, 0.01975, 0.6509, 0.0198, 0.6507, 0.02194, 0.6476, 0.3651, 0.6507, 0.3649, 0.6508, 0.3684, 0.7458, 0.3654, 0.7427, 0.3685, 0.7427, 0.3649, 0.4706, 0.02566, 0.4706, 0.02249, 0.4738, 0.02259, 0.4738, 0.02368, 0.3769, 0.3653, 0.3802, 0.365, 0.3802, 0.3681, 0.4738, 0.3652, 0.4704, 0.3681, 0.4706, 0.3649, 0.8425, 0.4776, 0.8425, 0.4766, 0.8387, 0.4766, 0.8425, 0.8255, 0.8387, 0.8255, 0.8388, 0.8287, 0.7296, 0.8255, 0.7333, 0.8287, 0.7333, 0.8255, 0.1992, 0.0213, 0.1992, 0.01809, 0.2025, 0.01818, 0.2026, 0.01926, 0.1045, 0.01823, 0.1078, 0.01816, 0.1078, 0.02137, 0.1045, 0.3646, 0.1078, 0.3645, 0.1079, 0.3679, 0.2026, 0.3646, 0.1991, 0.3678, 0.1992, 0.3644, 0.8613, 0.4749, 0.8576, 0.4749, 0.8576, 0.4761, 0.3769, 0.02388, 0.377, 0.02265, 0.3802, 0.02253, 0.3802, 0.02571, 0.7427, 0.02194, 0.7458, 0.01981, 0.7458, 0.1179, 0.7427, 0.1179, 0.9691, 0.1168, 0.9728, 0.1168, 0.9728, 0.01776, 0.9691, 0.01776, 0.8599, 0.1168, 0.8636, 0.1168, 0.8636, 0.01776, 0.8599, 0.01858, 0.6507, 0.1179, 0.6476, 0.1182, 0.6476, 0.0212, 0.6507, 0.02194, 0.746, 0.3688, 0.7458, 0.3654, 0.8248, 0.3658, 0.8248, 0.3688, 0.9691, 0.3699, 0.9691, 0.3667, 0.8636, 0.3667, 0.8636, 0.3699, 0.5691, 0.3682, 0.5691, 0.365, 0.6476, 0.3651, 0.6474, 0.3682, 0.6508, 0.3684, 0.6507, 0.3649, 0.7427, 0.3649, 0.7427, 0.3685, 0.8636, 0.1168, 0.8599, 0.1168, 0.8599, 0.3667, 0.8636, 0.3667, 0.6507, 0.3649, 0.6476, 0.3651, 0.6476, 0.1182, 0.6507, 0.1179, 0.7427, 0.1179, 0.7458, 0.1179, 0.7458, 0.3654, 0.7427, 0.3649, 0.9691, 0.3667, 0.9728, 0.3667, 0.9728, 0.1168, 0.9691, 0.1168, 0.7027, 0.7244, 0.7022, 0.7211, 0.4879, 0.7213, 0.4873, 0.7245, 0.7028, 0.7611, 0.7024, 0.7579, 0.4866, 0.7579, 0.4861, 0.7611, 0.9667, 0.5768, 0.9705, 0.5768, 0.9705, 0.476, 0.9667, 0.4749, 0.4738, 0.1227, 0.4706, 0.1225, 0.4706, 0.02566, 0.4738, 0.02368, 0.8576, 0.5768, 0.8613, 0.5768, 0.8613, 0.4749, 0.8576, 0.4761, 0.3802, 0.1225, 0.3769, 0.1227, 0.3769, 0.02388, 0.3802, 0.02571, 0.5533, 0.3654, 0.5552, 0.3686, 0.4739, 0.3686, 0.4738, 0.3652, 0.2994, 0.3686, 0.2975, 0.3654, 0.3769, 0.3653, 0.377, 0.3686, 0.9676, 0.827, 0.9667, 0.8238, 0.8613, 0.8238, 0.8621, 0.827, 0.3802, 0.3681, 0.3802, 0.365, 0.4706, 0.3649, 0.4704, 0.3681, 0.9705, 0.5768, 0.9667, 0.5768, 0.9667, 0.8238, 0.9705, 0.8238, 0.8576, 0.8238, 0.8613, 0.8238, 0.8613, 0.5768, 0.8576, 0.5768, 0.3802, 0.365, 0.3769, 0.3653, 0.3769, 0.1227, 0.3802, 0.1225, 0.4738, 0.3652, 0.4706, 0.3649, 0.4706, 0.1225, 0.4738, 0.1227, 0.8387, 0.5785, 0.8425, 0.5785, 0.8425, 0.4776, 0.8387, 0.4766, 0.2026, 0.1194, 0.1992, 0.1192, 0.1992, 0.0213, 0.2026, 0.01926, 0.7296, 0.5785, 0.7333, 0.5785, 0.7333, 0.4766, 0.7296, 0.4766, 0.1078, 0.1193, 0.1045, 0.1194, 0.1045, 0.01823, 0.1078, 0.02137, 0.2831, 0.3647, 0.2831, 0.3679, 0.2028, 0.3679, 0.2026, 0.3646, 0.0241, 0.3679, 0.02405, 0.3646, 0.1045, 0.3646, 0.1044, 0.3679, 0.8388, 0.8287, 0.8387, 0.8255, 0.7333, 0.8255, 0.7333, 0.8287, 0.1079, 0.3679, 0.1078, 0.3645, 0.1992, 0.3644, 0.1991, 0.3678, 0.8425, 0.5785, 0.8387, 0.5785, 0.8387, 0.8255, 0.8425, 0.8255, 0.7296, 0.8255, 0.7333, 0.8255, 0.7333, 0.5785, 0.7296, 0.5785, 0.1078, 0.3645, 0.1045, 0.3646, 0.1045, 0.1194, 0.1078, 0.1193, 0.2026, 0.3646, 0.1992, 0.3644, 0.1992, 0.1192, 0.2026, 0.1194, 0.3143, 0.1166, 0.3084, 0.1179, 0.3112, 0.1135, 0.3633, 0.1137, 0.3661, 0.1181, 0.3602, 0.1168, 0.2702, 0.1111, 0.2732, 0.1154, 0.267, 0.1143, 0.2191, 0.1142, 0.2129, 0.1154, 0.2158, 0.111, 0.486, 0.5367, 0.4864, 0.5399, 0.7042, 0.5404, 0.7047, 0.5371, 0.7035, 0.5782, 0.704, 0.575, 0.4865, 0.5752, 0.487, 0.5784, 0.486, 0.4733, 0.486, 0.5367, 0.7047, 0.5371, 0.7047, 0.4728])
me_cube_015.materials.append(mat_wall01)
me_cube_015.use_remesh_preserve_volume = False
me_cube_015.use_remesh_preserve_attributes = False
me_cube_015.use_mirror_vertex_groups = False
me_cube_015.update()
me_cube_015.normals_split_custom_set([tuple(v) for v in zip(*[iter([-1.0, -2.191e-07, -0.002251, -1.0, -1.775e-06, -0.002251, -0.5, -0.866, -0.001125, -0.5, -0.866, -0.001125, -0.5, -0.866, -0.001125, -0.5, -0.866, -0.001125, 0.5, -0.866, 0.001125, 0.5, -0.866, 0.001125, 0.5, -0.866, 0.001125, 0.5, -0.866, 0.001125, 1.0, 1.49e-06, 0.002251, 1.0, -4.163e-07, 0.002251, 1.0, -4.163e-07, 0.002251, 1.0, 1.49e-06, 0.002251, 0.5, 0.866, 0.001125, 0.5, 0.866, 0.001125, 0.5, 0.866, 0.001125, 0.5, 0.866, 0.001125, -0.5, 0.866, -0.001125, -0.5, 0.866, -0.001125, -0.5, 0.866, -0.001125, -0.5, 0.866, -0.001125, -1.0, -1.775e-06, -0.002251, -1.0, -2.191e-07, -0.002251, -1.0, 9.911e-08, -0.002249, -1.0, 9.911e-08, -0.002246, -0.4981, 7.941e-08, -0.8671, -0.4981, 7.941e-08, -0.8671, -0.4981, 7.941e-08, -0.8671, -0.4981, 7.941e-08, -0.8671, 0.5019, 3.474e-08, -0.8649, 0.5019, 3.474e-08, -0.8649, 0.5019, 3.474e-08, -0.8649, 0.5019, 3.474e-08, -0.8649, 1.0, -4.467e-08, 0.002256, 1.0, -4.467e-08, 0.002256, 1.0, -4.467e-08, 0.002256, 1.0, -4.467e-08, 0.002256, 0.498, -1.41e-08, 0.8672, 0.498, -1.41e-08, 0.8671, 0.498, -1.41e-08, 0.8671, 0.498, -1.41e-08, 0.8672, -0.5019, 8.5e-08, 0.8649, -0.5019, 8.5e-08, 0.8649, -0.5019, 8.5e-08, 0.8649, -0.5019, 8.5e-08, 0.8649, -1.0, 9.911e-08, -0.002246, -1.0, 9.911e-08, -0.002249, -1.0, 3.343e-08, -0.002255, -1.0, 3.343e-08, -0.002254, -0.4981, -6.973e-08, -0.8671, -0.4981, -6.973e-08, -0.8671, -0.4981, -6.973e-08, -0.8671, -0.4981, -6.973e-08, -0.8671, 0.502, -9.353e-08, -0.8649, 0.502, -9.353e-08, -0.8649, 0.502, -9.353e-08, -0.8649, 0.502, -9.353e-08, -0.8649, 1.0, -4.003e-08, 0.002256, 1.0, -4.003e-08, 0.002254, 1.0, -4.003e-08, 0.002254, 1.0, -4.003e-08, 0.002256, 0.498, 5.348e-08, 0.8671, 0.498, 5.348e-08, 0.8671, 0.498, 5.348e-08, 0.8671, 0.498, 5.348e-08, 0.8671, -0.502, 1.031e-07, 0.8649, -0.502, 1.031e-07, 0.8649, -0.502, 1.031e-07, 0.8649, -0.502, 1.031e-07, 0.8649, -1.0, 3.343e-08, -0.002254, -1.0, 3.343e-08, -0.002255, -1.0, -1.079e-07, -0.002246, -1.0, -1.079e-07, -0.002246, -0.498, -1.683e-07, -0.8671, -0.498, -1.683e-07, -0.8671, -0.498, -1.683e-07, -0.8671, -0.498, -1.683e-07, -0.8671, 0.5019, -1.188e-07, -0.8649, 0.5019, -1.188e-07, -0.8649, 0.5019, -1.188e-07, -0.8649, 0.5019, -1.188e-07, -0.8649, 1.0, -1.844e-08, 0.00225, 1.0, -1.844e-08, 0.00225, 1.0, -1.844e-08, 0.00225, 1.0, -1.844e-08, 0.00225, 0.498, 1.005e-07, 0.8671, 0.498, 1.005e-07, 0.8671, 0.498, 1.005e-07, 0.8671, 0.498, 1.005e-07, 0.8671, -0.5019, 6.051e-08, 0.8649, -0.5019, 6.051e-08, 0.8649, -0.5019, 6.051e-08, 0.8649, -0.5019, 6.051e-08, 0.8649, -1.0, -1.079e-07, -0.002246, -1.0, -1.079e-07, -0.002246, -1.0, 5.66e-09, -0.002252, -1.0, 5.66e-09, -0.002253, -0.4981, -9.989e-08, -0.8671, -0.4981, -9.989e-08, -0.8671, -0.4981, -9.989e-08, -0.8671, -0.4981, -9.989e-08, -0.8671, 0.5019, -9.353e-08, -0.8649, 0.5019, -9.353e-08, -0.8649, 0.5019, -9.353e-08, -0.8649, 0.5019, -9.353e-08, -0.8649, 1.0, 5.142e-08, 0.002253, 1.0, 5.141e-08, 0.002251, 1.0, 5.141e-08, 0.002251, 1.0, 5.142e-08, 0.002253, 0.4981, 2.427e-07, 0.8671, 0.4981, 2.427e-07, 0.8671, 0.4981, 2.427e-07, 0.8671, 0.4981, 2.427e-07, 0.8671, -0.502, 2.033e-07, 0.8649, -0.502, 2.033e-07, 0.8649, -0.502, 2.033e-07, 0.8649, -0.502, 2.033e-07, 0.8649, -1.0, 5.66e-09, -0.002253, -1.0, 5.66e-09, -0.002252, -1.0, 3.946e-08, -0.002247, -1.0, 3.946e-08, -0.002246, -0.498, -1.419e-07, -0.8671, -0.498, -1.419e-07, -0.8671, -0.498, -1.419e-07, -0.8671, -0.498, -1.419e-07, -0.8671, 0.502, -1.53e-07, -0.8649, 0.502, -1.53e-07, -0.8649, 0.502, -1.53e-07, -0.8649, 0.502, -1.53e-07, -0.8649, 1.0, 1.994e-08, 0.002251, 1.0, 1.994e-08, 0.002251, 1.0, 1.994e-08, 0.002251, 1.0, 1.994e-08, 0.002251, 0.498, 1.078e-07, 0.8672, 0.498, 1.078e-07, 0.8672, 0.498, 1.078e-07, 0.8672, 0.498, 1.078e-07, 0.8672, -0.5019, 1.163e-07, 0.8649, -0.502, 1.163e-07, 0.8649, -0.502, 1.163e-07, 0.8649, -0.5019, 1.163e-07, 0.8649, -1.0, 3.946e-08, -0.002246, -1.0, 3.946e-08, -0.002247, -1.0, 1e-07, -0.002246, -1.0, 1e-07, -0.002244, -0.498, -8.076e-08, -0.8671, -0.498, -8.076e-08, -0.8671, -0.498, -8.076e-08, -0.8671, -0.498, -8.076e-08, -0.8671, 0.502, -1.671e-07, -0.8649, 0.502, -1.671e-07, -0.8649, 0.502, -1.671e-07, -0.8649, 0.502, -1.671e-07, -0.8649, 1.0, -6.411e-08, 0.002254, 1.0, -6.411e-08, 0.002252, 1.0, -6.411e-08, 0.002252, 1.0, -6.411e-08, 0.002254, 0.498, 8.664e-08, 0.8672, 0.498, 8.664e-08, 0.8671, 0.498, 8.664e-08, 0.8671, 0.498, 8.664e-08, 0.8672, -0.5019, 1.645e-07, 0.8649, -0.5019, 1.645e-07, 0.8649, -0.5019, 1.645e-07, 0.8649, -0.5019, 1.645e-07, 0.8649, -1.0, 1e-07, -0.002244, -1.0, 1e-07, -0.002246, -1.0, -3.466e-08, -0.002249, -1.0, -3.466e-08, -0.002249, -0.4981, -1.104e-07, -0.8671, -0.498, -1.104e-07, -0.8671, -0.498, -1.104e-07, -0.8671, -0.4981, -1.104e-07, -0.8671, 0.5019, -1.481e-07, -0.8649, 0.5019, -1.481e-07, -0.8649, 0.5019, -1.481e-07, -0.8649, 0.5019, -1.481e-07, -0.8649, 1.0, -2.67e-08, 0.002239, 1.0, -2.67e-08, 0.002238, 1.0, -2.67e-08, 0.002238, 1.0, -2.67e-08, 0.002239, 0.4981, -5.819e-08, 0.8671, 0.4981, -5.819e-08, 0.8671, 0.4981, -5.819e-08, 0.8671, 0.4981, -5.819e-08, 0.8671, -0.5019, -1.039e-07, 0.8649, -0.5019, -1.039e-07, 0.8649, -0.5019, -1.039e-07, 0.8649, -0.5019, -1.039e-07, 0.8649, -1.0, -3.466e-08, -0.002249, -1.0, -3.466e-08, -0.002249, -1.0, 1.072e-08, -0.00225, -1.0, 1.072e-08, -0.00225, -0.498, -2.89e-08, -0.8672, -0.498, -2.89e-08, -0.8672, -0.498, -2.89e-08, -0.8672, -0.498, -2.89e-08, -0.8672, 0.5019, -4.685e-08, -0.8649, 0.5019, -4.685e-08, -0.8649, 0.5019, -4.685e-08, -0.8649, 0.5019, -4.685e-08, -0.8649, 1.0, -7.431e-09, 0.002245, 1.0, -7.431e-09, 0.002245, 1.0, -7.431e-09, 0.002245, 1.0, -7.431e-09, 0.002245, 0.498, -9.638e-09, 0.8671, 0.498, -9.638e-09, 0.8671, 0.498, -9.638e-09, 0.8671, 0.498, -9.638e-09, 0.8671, -0.5019, -9.432e-09, 0.8649, -0.5019, -9.432e-09, 0.8649, -0.5019, -9.432e-09, 0.8649, -0.5019, -9.432e-09, 0.8649, -1.0, 1.072e-08, -0.00225, -1.0, 1.072e-08, -0.00225, -1.0, 7.777e-06, -0.002251, -1.0, 7.974e-06, -0.002251, -0.5, -0.866, -0.001125, -0.5, -0.866, -0.001125, -0.5, -0.866, -0.001125, -0.5, -0.866, -0.001125, 0.5, -0.866, 0.001126, 0.5, -0.866, 0.001126, 0.5, -0.866, 0.001126, 0.5, -0.866, 0.001126, 1.0, -2.519e-06, 0.002251, 1.0, 1.293e-06, 0.002251, 1.0, 1.293e-06, 0.002251, 1.0, -2.519e-06, 0.002251, 0.5, 0.866, 0.001125, 0.5, 0.866, 0.001125, 0.5, 0.866, 0.001125, 0.5, 0.866, 0.001125, -0.5, 0.866, -0.001125, -0.5, 0.866, -0.001125, -0.5, 0.866, -0.001125, -0.5, 0.866, -0.001125, -1.0, 7.974e-06, -0.002251, -1.0, 7.777e-06, -0.002251, -1.0, -1.264e-08, -0.00225, -1.0, -1.264e-08, -0.00225, -0.498, -9.061e-08, -0.8671, -0.498, -9.061e-08, -0.8671, -0.498, -9.061e-08, -0.8671, -0.498, -9.061e-08, -0.8671, 0.5019, -1.148e-07, -0.8649, 0.5019, -1.148e-07, -0.8649, 0.5019, -1.148e-07, -0.8649, 0.5019, -1.148e-07, -0.8649, 1.0, -4.801e-08, 0.002256, 1.0, -4.801e-08, 0.002254, 1.0, -4.801e-08, 0.002254, 1.0, -4.801e-08, 0.002256, 0.498, 1.158e-07, 0.8672, 0.498, 1.158e-07, 0.8671, 0.498, 1.158e-07, 0.8671, 0.498, 1.158e-07, 0.8672, -0.5019, 1.27e-07, 0.8649, -0.5019, 1.27e-07, 0.8649, -0.5019, 1.27e-07, 0.8649, -0.5019, 1.27e-07, 0.8649, -1.0, -1.264e-08, -0.00225, -1.0, -1.264e-08, -0.00225, -1.0, -1.205e-06, -0.007241, -1.0, -3.943e-07, -0.007241, -0.5, -0.866, -0.00362, -0.5, -0.866, -0.00362, -0.5, -0.866, -0.00362, -0.5, -0.866, -0.00362, 0.5, -0.866, 0.00362, 0.5, -0.866, 0.00362, 0.5, -0.866, 0.00362, 0.5, -0.866, 0.00362, 1.0, 1.446e-06, 0.007241, 1.0, 1.906e-06, 0.007241, 1.0, 1.906e-06, 0.007241, 1.0, 1.446e-06, 0.007241, 0.5, 0.866, 0.00362, 0.5, 0.866, 0.00362, 0.5, 0.866, 0.00362, 0.5, 0.866, 0.00362, -0.5, 0.866, -0.00362, -0.5, 0.866, -0.00362, -0.5, 0.866, -0.00362, -0.5, 0.866, -0.00362, -1.0, -3.943e-07, -0.007241, -1.0, -1.205e-06, -0.007241, -1.0, 9.665e-08, -0.007245, -1.0, 9.665e-08, -0.007245, -0.4937, -3.194e-08, -0.8696, -0.4937, -3.194e-08, -0.8696, -0.4937, -3.194e-08, -0.8696, -0.4937, -3.194e-08, -0.8696, 0.5063, -6.921e-08, -0.8624, 0.5063, -6.921e-08, -0.8624, 0.5063, -6.921e-08, -0.8624, 0.5063, -6.921e-08, -0.8624, 1.0, -7.947e-08, 0.00725, 1.0, -7.947e-08, 0.007248, 1.0, -7.947e-08, 0.007248, 1.0, -7.947e-08, 0.00725, 0.4937, 1.179e-07, 0.8696, 0.4937, 1.179e-07, 0.8696, 0.4937, 1.179e-07, 0.8696, 0.4937, 1.179e-07, 0.8696, -0.5063, 2.567e-07, 0.8624, -0.5063, 2.567e-07, 0.8624, -0.5063, 2.567e-07, 0.8624, -0.5063, 2.567e-07, 0.8624, -1.0, 9.665e-08, -0.007245, -1.0, 9.665e-08, -0.007245, -1.0, 5.398e-08, -0.007239, -1.0, 5.398e-08, -0.007241, -0.4937, -6.828e-08, -0.8696, -0.4937, -6.828e-08, -0.8696, -0.4937, -6.828e-08, -0.8696, -0.4937, -6.828e-08, -0.8696, 0.5063, -3.504e-08, -0.8624, 0.5063, -3.504e-08, -0.8624, 0.5063, -3.504e-08, -0.8624, 0.5063, -3.504e-08, -0.8624, 1.0, 1.344e-08, 0.00724, 1.0, 1.344e-08, 0.00724, 1.0, 1.344e-08, 0.00724, 1.0, 1.344e-08, 0.00724, 0.4937, 4.871e-08, 0.8696, 0.4937, 4.871e-08, 0.8696, 0.4937, 4.871e-08, 0.8696, 0.4937, 4.871e-08, 0.8696, -0.5063, 1.225e-07, 0.8624, -0.5063, 1.225e-07, 0.8624, -0.5063, 1.225e-07, 0.8624, -0.5063, 1.225e-07, 0.8624, -1.0, 5.398e-08, -0.007241, -1.0, 5.398e-08, -0.007239, -1.0, 4.319e-08, -0.007242, -1.0, 4.319e-08, -0.007241, -0.4937, 4.604e-08, -0.8696, -0.4937, 4.604e-08, -0.8696, -0.4937, 4.604e-08, -0.8696, -0.4937, 4.604e-08, -0.8696, 0.5063, 1.343e-08, -0.8624, 0.5063, 1.343e-08, -0.8624, 0.5063, 1.343e-08, -0.8624, 0.5063, 1.343e-08, -0.8624, 1.0, -5.947e-08, 0.007238, 1.0, -5.947e-08, 0.007238, 1.0, -5.947e-08, 0.007238, 1.0, -5.947e-08, 0.007238, 0.4937, -9.222e-09, 0.8696, 0.4937, -9.222e-09, 0.8696, 0.4937, -9.222e-09, 0.8696, 0.4937, -9.222e-09, 0.8696, -0.5063, 6.084e-08, 0.8624, -0.5063, 6.084e-08, 0.8624, -0.5063, 6.084e-08, 0.8624, -0.5063, 6.084e-08, 0.8624, -1.0, 4.319e-08, -0.007241, -1.0, 4.319e-08, -0.007242, -1.0, 7.447e-08, -0.007242, -1.0, 7.447e-08, -0.007243, -0.4937, -7.249e-08, -0.8696, -0.4937, -7.249e-08, -0.8696, -0.4937, -7.249e-08, -0.8696, -0.4937, -7.249e-08, -0.8696, 0.5063, -2.833e-07, -0.8624, 0.5063, -2.833e-07, -0.8624, 0.5063, -2.833e-07, -0.8624, 0.5063, -2.833e-07, -0.8624, 1.0, -2.253e-07, 0.007234, 1.0, -2.253e-07, 0.007234, 1.0, -2.253e-07, 0.007234, 1.0, -2.253e-07, 0.007234, 0.4937, 1.376e-07, 0.8696, 0.4937, 1.376e-07, 0.8696, 0.4937, 1.376e-07, 0.8696, 0.4937, 1.376e-07, 0.8696, -0.5063, 2.266e-07, 0.8624, -0.5063, 2.266e-07, 0.8624, -0.5063, 2.266e-07, 0.8624, -0.5063, 2.266e-07, 0.8624, -1.0, 7.447e-08, -0.007243, -1.0, 7.447e-08, -0.007242, -1.0, 1.575e-08, -0.007245, -1.0, 1.575e-08, -0.007246, -0.4937, -6.54e-08, -0.8696, -0.4937, -6.54e-08, -0.8696, -0.4937, -6.54e-08, -0.8696, -0.4937, -6.54e-08, -0.8696, 0.5063, -7.756e-08, -0.8624, 0.5063, -7.756e-08, -0.8624, 0.5063, -7.756e-08, -0.8624, 0.5063, -7.756e-08, -0.8624, 1.0, -4.125e-09, 0.007246, 1.0, -4.125e-09, 0.007245, 1.0, -4.125e-09, 0.007245, 1.0, -4.125e-09, 0.007246, 0.4937, 1.209e-07, 0.8696, 0.4937, 1.209e-07, 0.8696, 0.4937, 1.209e-07, 0.8696, 0.4937, 1.209e-07, 0.8696, -0.5063, 1.286e-07, 0.8624, -0.5063, 1.286e-07, 0.8624, -0.5063, 1.286e-07, 0.8624, -0.5063, 1.286e-07, 0.8624, -1.0, 1.575e-08, -0.007246, -1.0, 1.575e-08, -0.007245, -1.0, 2.315e-08, -0.007228, -1.0, 2.315e-08, -0.007227, -0.4937, -9.352e-08, -0.8696, -0.4937, -9.352e-08, -0.8696, -0.4937, -9.352e-08, -0.8696, -0.4937, -9.352e-08, -0.8696, 0.5063, -1.411e-07, -0.8624, 0.5063, -1.411e-07, -0.8624, 0.5063, -1.411e-07, -0.8624, 0.5063, -1.411e-07, -0.8624, 1.0, -1.318e-08, 0.00724, 1.0, -1.318e-08, 0.007238, 1.0, -1.318e-08, 0.007238, 1.0, -1.318e-08, 0.00724, 0.4937, 6.404e-08, 0.8696, 0.4937, 6.404e-08, 0.8696, 0.4937, 6.404e-08, 0.8696, 0.4937, 6.404e-08, 0.8696, -0.5063, 5.281e-08, 0.8624, -0.5063, 5.281e-08, 0.8624, -0.5063, 5.281e-08, 0.8624, -0.5063, 5.281e-08, 0.8624, -1.0, 2.315e-08, -0.007227, -1.0, 2.315e-08, -0.007228, -1.0, -8.388e-09, -0.007232, -1.0, -8.388e-09, -0.007233, -0.4937, -8.931e-09, -0.8696, -0.4937, -8.931e-09, -0.8696, -0.4937, -8.931e-09, -0.8696, -0.4937, -8.931e-09, -0.8696, 0.5063, 2.283e-08, -0.8624, 0.5063, 2.283e-08, -0.8624, 0.5063, 2.283e-08, -0.8624, 0.5063, 2.283e-08, -0.8624, 1.0, -2.075e-08, 0.007235, 1.0, -2.075e-08, 0.007235, 1.0, -2.075e-08, 0.007235, 1.0, -2.075e-08, 0.007235, 0.4937, -7.517e-08, 0.8696, 0.4937, -7.517e-08, 0.8696, 0.4937, -7.517e-08, 0.8696, 0.4937, -7.517e-08, 0.8696, -0.5063, -3.104e-08, 0.8624, -0.5063, -3.104e-08, 0.8624, -0.5063, -3.104e-08, 0.8624, -0.5063, -3.104e-08, 0.8624, -1.0, -8.388e-09, -0.007233, -1.0, -8.388e-09, -0.007232, -1.0, 8.128e-08, -0.007254, -1.0, 8.128e-08, -0.007258, -0.4937, -3.248e-08, -0.8696, -0.4937, -3.248e-08, -0.8696, -0.4937, -3.248e-08, -0.8696, -0.4937, -3.248e-08, -0.8696, 0.5063, -1.439e-07, -0.8624, 0.5063, -1.439e-07, -0.8624, 0.5063, -1.439e-07, -0.8624, 0.5063, -1.439e-07, -0.8624, 1.0, -1.21e-07, 0.007236, 1.0, -1.21e-07, 0.007236, 1.0, -1.21e-07, 0.007236, 1.0, -1.21e-07, 0.007236, 0.4937, -4.096e-08, 0.8696, 0.4937, -4.096e-08, 0.8696, 0.4937, -4.096e-08, 0.8696, 0.4937, -4.096e-08, 0.8696, -0.5063, 4.996e-08, 0.8624, -0.5063, 4.996e-08, 0.8624, -0.5063, 4.996e-08, 0.8624, -0.5063, 4.996e-08, 0.8624, -1.0, 8.128e-08, -0.007258, -1.0, 8.128e-08, -0.007254, -1.0, -4.469e-06, -0.007241, -1.0, -4.557e-06, -0.007241, -0.5, -0.866, -0.00362, -0.5, -0.866, -0.00362, -0.5, -0.866, -0.00362, -0.5, -0.866, -0.00362, 0.5, -0.866, 0.00362, 0.5, -0.866, 0.00362, 0.5, -0.866, 0.00362, 0.5, -0.866, 0.00362, 1.0, -2.826e-06, 0.007241, 1.0, -5.258e-07, 0.007241, 1.0, -5.258e-07, 0.007241, 1.0, -2.826e-06, 0.007241, 0.5, 0.866, 0.00362, 0.5, 0.866, 0.00362, 0.5, 0.866, 0.00362, 0.5, 0.866, 0.00362, -0.5, 0.866, -0.00362, -0.5, 0.866, -0.00362, -0.5, 0.866, -0.00362, -0.5, 0.866, -0.00362, -1.0, -4.557e-06, -0.007241, -1.0, -4.469e-06, -0.007241, -1.0, 5.235e-09, -0.007228, -1.0, 5.235e-09, -0.007227, -0.4937, -1.387e-07, -0.8696, -0.4937, -1.387e-07, -0.8696, -0.4937, -1.387e-07, -0.8696, -0.4937, -1.387e-07, -0.8696, 0.5063, -3.23e-07, -0.8624, 0.5063, -3.23e-07, -0.8624, 0.5063, -3.23e-07, -0.8624, 0.5063, -3.23e-07, -0.8624, 1.0, -1.449e-07, 0.007238, 1.0, -1.449e-07, 0.007236, 1.0, -1.449e-07, 0.007236, 1.0, -1.449e-07, 0.007238, 0.4937, 1.845e-08, 0.8696, 0.4937, 1.845e-08, 0.8696, 0.4937, 1.845e-08, 0.8696, 0.4937, 1.845e-08, 0.8696, -0.5063, -1.576e-08, 0.8624, -0.5063, -1.576e-08, 0.8624, -0.5063, -1.576e-08, 0.8624, -0.5063, -1.576e-08, 0.8624, -1.0, 5.235e-09, -0.007227, -1.0, 5.235e-09, -0.007228, -1.0, -5.033e-08, 0.0005841, -1.0, -5.033e-08, 0.0005841, -1.0, -2.415e-08, 0.0005841, -1.0, -2.415e-08, 0.0005841, -0.0005841, -2.312e-11, -1.0, -0.0005841, -1.53e-11, -1.0, -0.0005841, -1.53e-11, -1.0, -0.0005841, -2.312e-11, -1.0, 0.0005833, 2.201e-08, 1.0, 0.0005833, 2.201e-08, 1.0, 0.0005831, 1.101e-06, 1.0, 0.0005865, 3.965e-06, 1.0, 0.000593, -3.838e-06, 1.0, 0.362, 0.9322, -0.0002113, 0.362, 0.9322, -0.0002113, 0.362, 0.9322, -0.0002113, 0.362, 0.9322, -0.0002113, -0.0005842, -3.093e-11, -1.0, -0.0005842, -3.093e-11, -1.0, -0.0005841, -2.312e-11, -1.0, -0.0005841, -2.312e-11, -1.0, 0.0005831, 1.101e-06, 1.0, 0.000583, -1.679e-07, 1.0, 0.000583, -1.679e-07, 1.0, 0.000581, 1.138e-06, 1.0, -1.0, -2.415e-08, 0.0005841, -1.0, 2.03e-09, 0.0005841, -1.0, 2.03e-09, 0.0005841, -1.0, -2.415e-08, 0.0005841, 0.3456, -6.47e-08, -0.9384, 0.3456, -7.429e-08, -0.9384, 0.3456, -1.267e-07, -0.9384, 0.3456, -1.267e-07, -0.9384, -3.284e-07, 1.0, -6.738e-08, -3.284e-07, 1.0, -6.738e-08, -3.284e-07, 1.0, -6.738e-08, -3.284e-07, 1.0, -6.738e-08, 0.0, 1.0, -2.509e-07, 0.0, 1.0, -2.509e-07, 0.0, 1.0, -2.509e-07, 0.0, 1.0, -2.509e-07, 0.00329, -1.191e-08, -1.0, 0.00329, -1.191e-08, -1.0, -0.004236, 0.002623, -1.0, -0.002145, -0.004136, -1.0, -0.002147, -0.003976, -1.0, 1.0, -2.042e-08, 0.002599, 1.0, -2.042e-08, 0.002599, 1.0, -2.042e-08, 0.002599, 1.0, -2.042e-08, 0.002599, -1.0, -8.156e-08, -0.002589, -1.0, -8.156e-08, -0.002589, -1.0, -8.156e-08, -0.002589, -1.0, -8.156e-08, -0.002589, -0.002698, 0.005568, -1.0, -0.004232, 0.002731, -1.0, 0.004098, 8.335e-05, -1.0, 0.004098, 8.335e-05, -1.0, -0.002029, 0.003971, -1.0, 0.0005865, 3.965e-06, 1.0, 0.0005831, 1.101e-06, 1.0, 0.000581, 1.138e-06, 1.0, 0.0005829, 6.651e-06, 1.0, 0.0005866, 1.114e-05, 1.0, 0.0005892, 6.278e-06, 1.0, 0.0005829, 6.651e-06, 1.0, 0.000581, 1.138e-06, 1.0, 0.000578, 1.149e-07, 1.0, 0.000578, 1.149e-07, 1.0, 0.0005855, 4.041e-06, 1.0, -0.9999, 1.023e-08, -0.0148, -0.9999, 2.046e-08, -0.0148, -0.9999, 2.046e-08, -0.0148, -0.9999, 1.023e-08, -0.0148, -0.002145, -0.004136, -1.0, -0.004236, 0.002623, -1.0, -0.004232, 0.002731, -1.0, -0.002698, 0.005568, -1.0, -0.003314, 0.004019, -1.0, -0.003314, -0.003146, -1.0, -0.9999, 0.0, -0.0148, -0.9999, 0.0, -0.0148, -0.9999, 1.023e-08, -0.0148, -0.9999, 1.023e-08, -0.0148, -2.618e-07, 1.0, -1.959e-07, -2.618e-07, 1.0, -1.959e-07, -2.618e-07, 1.0, -1.959e-07, -2.618e-07, 1.0, -1.959e-07, 0.0007771, 4.394e-07, -1.0, 0.0007771, 4.394e-07, -1.0, -0.006784, 0.002402, -1.0, -0.004648, -0.004106, -1.0, -0.00476, -0.003752, -1.0, 0.1529, 1.279e-08, 0.9882, 0.1529, 5.943e-09, 0.9882, 0.1529, 6.203e-08, 0.9882, 0.1529, 6.203e-08, 0.9882, -0.004236, 0.002623, -1.0, -0.003496, -4.351e-05, -1.0, -0.003496, -4.351e-05, -1.0, -0.004232, 0.002731, -1.0, 0.003362, -4.12e-07, 1.0, 0.003362, 4.293e-08, 1.0, 0.003362, 4.293e-08, 1.0, 0.003363, -4.006e-07, 1.0, 1.0, 8.598e-07, -0.000584, 1.0, 1.078e-06, -0.0005839, 1.0, 4.689e-08, -0.0005847, 1.0, 4.512e-08, -0.0005847, 0.2616, 0.9652, 0.003872, 0.2616, 0.9652, 0.003872, 0.2616, 0.9652, 0.003872, 0.2616, 0.9652, 0.003872, 1.0, 8.107e-07, -0.0005841, 1.0, 1.045e-06, -0.000584, 1.0, 1.518e-06, -0.0005837, 1.0, 1.518e-06, -0.0005837, 1.0, 1.078e-06, -0.0005839, 1.0, 8.598e-07, -0.000584, 1.0, 2.323e-07, -0.0005841, 1.0, 2.549e-07, -0.0005841, 1.0, 1.31e-08, -0.0005845, 1.0, 1.35e-08, -0.0005845, 1.0, 4.512e-08, -0.0005847, 1.0, 4.689e-08, -0.0005847, 1.0, 2.365e-07, -0.0005844, 1.0, 2.118e-07, -0.0005844, 0.9999, 1.558e-07, 0.0148, 0.9999, 3.709e-07, 0.0148, 0.9999, -1.243e-07, 0.0148, 0.9999, -1.243e-07, 0.0148, 1.0, 2.118e-07, -0.0005844, 1.0, 2.365e-07, -0.0005844, 1.0, 2.549e-07, -0.0005841, 1.0, 2.323e-07, -0.0005841, 1.0, 1.35e-08, -0.0005845, 1.0, 1.31e-08, -0.0005845, 1.0, 1.045e-06, -0.000584, 1.0, 8.107e-07, -0.0005841, 1.0, -6.07e-08, -0.0005833, 1.0, -6.07e-08, -0.0005833, 1.0, 6.549e-09, -0.0005834, 1.0, 6.549e-09, -0.0005834, 1.0, 6.549e-09, -0.0005834, 1.0, 7.38e-08, -0.0005835, 1.0, 7.38e-08, -0.0005835, 1.0, 6.549e-09, -0.0005834, 0.3466, 8.866e-08, 0.938, 0.3466, 6.446e-08, 0.938, 0.3466, 2.21e-07, 0.938, 0.3466, 2.21e-07, 0.938, 0.3466, -6.789e-08, 0.938, 0.3466, -6.789e-08, 0.938, 0.3466, 6.446e-08, 0.938, 0.3466, 8.866e-08, 0.938, 0.4679, -0.8838, -0.0002732, 0.4679, -0.8838, -0.0002732, 0.4679, -0.8838, -0.0002732, 0.4679, -0.8838, -0.0002732, 0.3456, -1.228e-08, -0.9384, 0.3456, -1.228e-08, -0.9384, 0.3456, -7.429e-08, -0.9384, 0.3456, -6.47e-08, -0.9384, 0.9999, -1.243e-07, 0.0148, 0.9999, -1.243e-07, 0.0148, 0.9999, -1.493e-06, 0.0148, 0.9999, -1.493e-06, 0.0148, 0.9999, -1.493e-06, 0.0148, 0.9999, -1.493e-06, 0.0148, 0.9999, -1.468e-06, 0.0148, 0.9999, -1.468e-06, 0.0148, 0.9999, -1.468e-06, 0.0148, 0.9999, -1.468e-06, 0.0148, 0.9999, 2.145e-08, 0.0148, 0.9999, 2.145e-08, 0.0148, -0.004648, -0.004106, -1.0, -0.006784, 0.002402, -1.0, -0.006825, 0.002526, -1.0, -0.004105, 0.005981, -1.0, -0.005438, 0.004417, -1.0, -0.005968, -0.003097, -1.0, 0.9999, 2.759e-07, 0.0148, 0.9999, 4.309e-07, 0.0148, 0.9999, 5.86e-07, 0.0148, 0.9999, 5.86e-07, 0.0148, 0.9999, 3.709e-07, 0.0148, 0.9999, 1.558e-07, 0.0148, 0.9999, -2.299e-08, 0.0148, 0.9999, -2.299e-08, 0.0148, 0.9999, -4.98e-08, 0.0148, 0.9999, -4.98e-08, 0.0148, 0.9999, -2.299e-08, 0.0148, 0.9999, 3.827e-09, 0.0148, 0.9999, 3.827e-09, 0.0148, 0.9999, -2.299e-08, 0.0148, 0.1529, -4.33e-08, 0.9882, 0.1529, -4.33e-08, 0.9882, 0.1529, 5.943e-09, 0.9882, 0.1529, 1.279e-08, 0.9882, 0.351, -0.9364, 0.005197, 0.351, -0.9364, 0.005197, 0.351, -0.9364, 0.005197, 0.351, -0.9364, 0.005197, 0.1821, -1.654e-07, -0.9833, 0.1821, -1.654e-07, -0.9833, 0.1821, -8.809e-08, -0.9833, 0.1821, -9.753e-08, -0.9833, 0.1821, -9.753e-08, -0.9833, 0.1821, -8.809e-08, -0.9833, 0.1821, -2.021e-08, -0.9833, 0.1821, -2.021e-08, -0.9833, -0.9999, -1.492e-07, -0.01229, -0.9999, -1.492e-07, -0.01229, -0.9999, -1.047e-07, -0.01229, -0.9999, -1.047e-07, -0.01229, -0.9999, -1.047e-07, -0.01229, -0.9999, -6.017e-08, -0.01229, -0.9999, -6.017e-08, -0.01229, -0.9999, -1.047e-07, -0.01229, -0.006784, 0.002402, -1.0, -0.00601, -4.36e-05, -1.0, -0.00601, -4.36e-05, -1.0, -0.006825, 0.002526, -1.0, 0.9999, -5.144e-08, 0.01229, 0.9999, -5.144e-08, 0.01229, 0.9999, 5.857e-07, 0.01229, 0.9999, 5.857e-07, 0.01229, 0.005877, 3.735e-10, 1.0, 0.005877, 3.735e-10, 1.0, 0.005878, 2.346e-10, 1.0, 0.005878, 2.346e-10, 1.0, 0.005878, 2.346e-10, 1.0, 0.005878, 9.573e-11, 1.0, 0.005878, 9.573e-11, 1.0, 0.005878, 2.346e-10, 1.0, 0.1554, -4.972e-10, 0.9879, 0.1554, -1.141e-09, 0.9879, 0.1554, 4.135e-09, 0.9879, 0.1554, 4.135e-09, 0.9879, 0.9999, 3.473e-08, 0.01229, 0.9999, 1.035e-07, 0.01229, 0.9999, -5.144e-08, 0.01229, 0.9999, -5.144e-08, 0.01229, 3.908e-07, 1.0, -3.212e-07, 3.908e-07, 1.0, -3.212e-07, 3.908e-07, 1.0, -3.212e-07, 3.908e-07, 1.0, -3.212e-07, 0.2616, 0.9652, 0.003215, 0.2616, 0.9652, 0.003215, 0.2616, 0.9652, 0.003215, 0.2616, 0.9652, 0.003215, -0.004105, 0.005981, -1.0, -0.006825, 0.002526, -1.0, 0.001574, 0.0001094, -1.0, 0.001574, 0.0001094, -1.0, -0.004092, 0.00437, -1.0, 0.9999, 6.179e-07, 0.01229, 0.9999, 6.179e-07, 0.01229, 0.9999, 8.361e-08, 0.01229, 0.9999, 8.361e-08, 0.01229, 0.9999, 8.361e-08, 0.01229, 0.9999, 8.361e-08, 0.01229, 0.9999, 1.55e-07, 0.01229, 0.9999, 1.376e-07, 0.01229, -2.883e-05, 1.0, -0.004317, -2.883e-05, 1.0, -0.004317, -2.883e-05, 1.0, -0.004317, -2.883e-05, 1.0, -0.004317, 0.9999, 5.857e-07, 0.01229, 0.9999, 5.857e-07, 0.01229, 0.9999, 6.179e-07, 0.01229, 0.9999, 6.179e-07, 0.01229, 0.9999, 1.376e-07, 0.01229, 0.9999, 1.55e-07, 0.01229, 0.9999, 1.724e-07, 0.01229, 0.9999, 1.724e-07, 0.01229, 0.9999, 1.035e-07, 0.01229, 0.9999, 3.473e-08, 0.01229, 0.9999, 1.738e-08, 0.01229, 0.9999, 1.738e-08, 0.01229, 0.9999, 0.0, 0.01229, 0.9999, 0.0, 0.01229, 0.9999, 1.738e-08, 0.01229, 0.9999, 3.477e-08, 0.01229, 0.9999, 3.477e-08, 0.01229, 0.9999, 1.738e-08, 0.01229, 0.1554, -5.773e-09, 0.9879, 0.1554, -5.773e-09, 0.9879, 0.1554, -1.141e-09, 0.9879, 0.1554, -4.972e-10, 0.9879, 0.351, -0.9364, 0.004314, 0.351, -0.9364, 0.004314, 0.351, -0.9364, 0.004314, 0.351, -0.9364, 0.004314, 0.1796, 0.0, -0.9837, 0.1796, 0.0, -0.9837, 0.1796, 5.38e-09, -0.9837, 0.1796, 4.724e-09, -0.9837, 0.1796, 4.724e-09, -0.9837, 0.1796, 5.38e-09, -0.9837, 0.1796, 1.01e-08, -0.9837, 0.1796, 1.01e-08, -0.9837, 0.003363, -1.426e-06, 1.0, 0.003363, -4.006e-07, 1.0, 0.003363, -2.468e-08, 1.0, 0.003363, -2.468e-08, 1.0, 0.003365, 2.126e-08, 1.0, 1.0, 6.16e-08, -0.003075, 1.0, 6.16e-08, -0.003075, 1.0, 6.16e-08, -0.003075, 1.0, 6.16e-08, -0.003075, 0.9999, 2.145e-08, 0.0148, 0.9999, 2.145e-08, 0.0148, 0.9999, 4.309e-07, 0.0148, 0.9999, 2.759e-07, 0.0148, 0.003362, -5.611e-08, 1.0, 0.003362, -5.611e-08, 1.0, 0.003362, -4.12e-07, 1.0, 0.003361, -1.115e-06, 1.0, 0.003359, 8.994e-07, 1.0, 0.003361, -1.115e-06, 1.0, 0.003362, -4.12e-07, 1.0, 0.003363, -4.006e-07, 1.0, 0.003363, -1.426e-06, 1.0, 0.003364, -2.269e-06, 1.0, 0.00336, -1.619e-06, 1.0, 0.000593, -3.838e-06, 1.0, 0.0005865, 3.965e-06, 1.0, 0.0005892, 6.278e-06, 1.0, 0.0005866, 1.114e-05, 1.0, 0.0005829, 6.651e-06, 1.0, 0.0005855, 4.041e-06, 1.0, -0.5777, 0.5773, -0.577, -0.5777, 0.5773, -0.577, -0.5777, 0.5773, -0.577, -0.577, 0.5774, 0.5777, -0.577, 0.5774, 0.5777, -0.577, 0.5774, 0.5777, -0.7067, 7.771e-06, 0.7075, -0.7067, 7.771e-06, 0.7075, -0.7067, 7.771e-06, 0.7075, -0.002147, -0.003976, -1.0, -0.002145, -0.004136, -1.0, -0.003314, -0.003146, -1.0, -0.003314, 0.004019, -1.0, -0.002698, 0.005568, -1.0, -0.002029, 0.003971, -1.0, -0.703, 0.01491, -0.7111, -0.703, 0.01491, -0.7111, -0.703, 0.01491, -0.7111, -0.5757, 0.574, -0.5823, -0.5757, 0.574, -0.5823, -0.5757, 0.574, -0.5823, -0.5788, 0.5809, 0.5722, -0.5788, 0.5809, 0.5722, -0.5788, 0.5809, 0.5722, 0.705, -0.06999, -0.7058, 0.705, -0.06999, -0.7058, 0.705, -0.06999, -0.7058, 0.7, -0.05136, 0.7123, 0.7, -0.05136, 0.7123, 0.7, -0.05136, 0.7123, 0.7, -0.05136, 0.7123, 0.5746, 0.5789, 0.5785, 0.5746, 0.5789, 0.5785, 0.5746, 0.5789, 0.5785, 0.574, 0.5789, -0.5792, 0.574, 0.5789, -0.5792, 0.574, 0.5789, -0.5792, 0.7129, -0.003533, -0.7013, 0.7129, -0.003533, -0.7013, 0.7129, -0.003533, -0.7013, 0.7129, -0.003533, -0.7013, 0.5757, 0.5739, 0.5823, 0.5757, 0.5739, 0.5823, 0.5757, 0.5739, 0.5823, 0.5788, 0.5809, -0.5722, 0.5788, 0.5809, -0.5722, 0.5788, 0.5809, -0.5722, -0.7048, 0.01486, -0.7093, -0.7048, 0.01486, -0.7093, -0.7048, 0.01486, -0.7093, -0.5772, 0.5739, -0.5809, -0.5772, 0.5739, -0.5809, -0.5772, 0.5739, -0.5809, -0.5774, 0.5809, 0.5737, -0.5774, 0.5809, 0.5737, -0.5774, 0.5809, 0.5737, 0.7111, -0.003546, -0.703, 0.7111, -0.003546, -0.703, 0.7111, -0.003546, -0.703, 0.7111, -0.003546, -0.703, 0.7048, 7.988e-07, 0.7094, 0.7048, 1.954e-06, 0.7094, 0.7048, 6.406e-07, 0.7094, 0.5772, 0.5739, 0.5809, 0.5772, 0.5739, 0.5809, 0.5772, 0.5739, 0.5809, 0.5774, 0.5809, -0.5737, 0.5774, 0.5809, -0.5737, 0.5774, 0.5809, -0.5737, -0.7111, -5.455e-06, 0.7031, -0.7111, -5.455e-06, 0.7031, -0.7111, -5.455e-06, 0.7031, 0.7031, 2.325e-08, 0.7111, 0.7031, 0.0, 0.7111, 0.7031, 0.0, 0.7111, 0.7031, 4.015e-08, 0.7111, 0.6819, 6.691e-08, -0.7315, 0.6819, 6.691e-08, -0.7315, 0.6819, 4.678e-08, -0.7315, 0.6819, 4.637e-08, -0.7315, -0.7075, -1.601e-08, -0.7067, -0.7075, -1.601e-08, -0.7067, -0.7075, -3.202e-08, -0.7067, -0.7075, -3.202e-08, -0.7067, -0.7067, -4.483e-08, 0.7075, -0.7067, -4.483e-08, 0.7075, -0.7067, -6.43e-08, 0.7075, -0.7067, -6.43e-08, 0.7075, 0.6827, 1e-08, 0.7307, 0.6827, 1.048e-08, 0.7307, 0.6827, 3.36e-08, 0.7307, 0.6827, 3.36e-08, 0.7307, -0.0004122, 0.7071, -0.7071, -0.0004122, 0.7071, -0.7071, -0.0004122, 0.7071, -0.7071, -0.0004122, 0.7071, -0.7071, -0.7071, 0.7071, 0.0004134, -0.7071, 0.7071, 0.0004134, -0.7071, 0.7071, 0.0004134, -0.7071, 0.7071, 0.0004134, 0.0004123, 0.7071, 0.7071, 0.0004123, 0.7071, 0.7071, 0.0004123, 0.7071, 0.7071, 0.0004123, 0.7071, 0.7071, 0.727, 0.6866, -0.0004241, 0.727, 0.6866, -0.0004241, 0.727, 0.6866, -0.0004241, 0.727, 0.6866, -0.0004241, -0.7067, -4.483e-08, 0.7075, -0.7067, -4.483e-08, 0.7075, -0.7067, -2.537e-08, 0.7075, -0.7067, -2.537e-08, 0.7075, 0.6827, -1.312e-08, 0.7307, 0.6827, -1.312e-08, 0.7307, 0.6827, 1.048e-08, 0.7307, 0.6827, 1e-08, 0.7307, 0.6819, 4.637e-08, -0.7315, 0.6819, 4.678e-08, -0.7315, 0.6819, 2.624e-08, -0.7315, 0.6819, 2.624e-08, -0.7315, -0.7075, 0.0, -0.7067, -0.7075, 0.0, -0.7067, -0.7075, -1.601e-08, -0.7067, -0.7075, -1.601e-08, -0.7067, 0.7018, 0.7123, 0.001802, 0.7018, 0.7123, 0.001802, 0.7018, 0.7123, 0.001802, 0.7018, 0.7123, 0.001802, -0.7018, 0.7123, -0.001838, -0.7018, 0.7123, -0.001838, -0.7018, 0.7123, -0.001838, -0.7018, 0.7123, -0.001838, -0.7013, -1.558e-05, -0.7129, -0.7013, -1.558e-05, -0.7129, -0.7007, -9.382e-08, -0.7135, -0.7007, -9.382e-08, -0.7135, 0.7117, 3.773e-05, -0.7025, 0.7117, 3.773e-05, -0.7025, 0.7123, 7.545e-05, -0.7019, 0.7123, 7.545e-05, -0.7019, -0.7111, 6.068e-08, 0.7031, -0.7111, 6.068e-08, 0.7031, -0.7111, 9.53e-08, 0.7031, -0.7111, 9.53e-08, 0.7031, 0.7031, 5.089e-08, 0.7111, 0.7031, 5.089e-08, 0.7111, 0.7031, 2.325e-08, 0.7111, 0.7031, 4.015e-08, 0.7111, -0.002378, 0.7071, -0.7071, -0.002378, 0.7071, -0.7071, -0.002378, 0.7071, -0.7071, -0.002378, 0.7071, -0.7071, 0.002378, 0.7071, 0.7071, 0.002378, 0.7071, 0.7071, 0.002378, 0.7071, 0.7071, 0.002378, 0.7071, 0.7071, -0.707, 0.7071, -0.01047, -0.707, 0.7071, -0.01047, -0.707, 0.7071, -0.01047, -0.707, 0.7071, -0.01047, 0.707, 0.7071, 0.01047, 0.707, 0.7071, 0.01047, 0.707, 0.7071, 0.01047, 0.707, 0.7071, 0.01047, -0.7013, -1.558e-05, -0.7129, -0.7013, -1.558e-05, -0.7129, -0.7019, -3.106e-05, -0.7123, -0.7019, -3.106e-05, -0.7123, -0.7111, 2.605e-08, 0.7031, -0.7111, 2.605e-08, 0.7031, -0.7111, 6.068e-08, 0.7031, -0.7111, 6.068e-08, 0.7031, 0.7031, 3.837e-08, 0.7111, 0.7031, 3.837e-08, 0.7111, 0.7031, 5.089e-08, 0.7111, 0.7031, 5.089e-08, 0.7111, 0.7111, 0.0, -0.7031, 0.7111, 0.0, -0.7031, 0.7117, 3.773e-05, -0.7025, 0.7117, 3.773e-05, -0.7025, -0.7031, -1.545e-05, -0.7111, -0.7031, -1.545e-05, -0.7111, -0.7025, 3.127e-08, -0.7117, -0.7025, 3.127e-08, -0.7117, 0.7099, 3.792e-05, -0.7043, 0.7099, 3.792e-05, -0.7043, 0.7105, 7.594e-05, -0.7037, 0.7105, 7.594e-05, -0.7037, -0.7094, -1.115e-07, 0.7048, -0.7094, -1.115e-07, 0.7048, -0.7094, -1.579e-07, 0.7048, -0.7094, -1.579e-07, 0.7048, 0.7048, 7.628e-08, 0.7094, 0.7048, 7.628e-08, 0.7094, 0.7048, 7.988e-07, 0.7094, 0.7048, 6.406e-07, 0.7094, -0.004156, 0.7071, -0.7071, -0.004156, 0.7071, -0.7071, -0.004156, 0.7071, -0.7071, -0.004156, 0.7071, -0.7071, 0.004157, 0.7071, 0.7071, 0.004157, 0.7071, 0.7071, 0.004157, 0.7071, 0.7071, 0.004157, 0.7071, 0.7071, -0.7071, 0.7071, -0.008689, -0.7071, 0.7071, -0.008689, -0.7071, 0.7071, -0.008689, -0.7071, 0.7071, -0.008689, 0.7071, 0.7071, 0.008689, 0.7071, 0.7071, 0.008689, 0.7071, 0.7071, 0.008689, 0.7071, 0.7071, 0.008689, -0.7031, -1.545e-05, -0.7111, -0.7031, -1.545e-05, -0.7111, -0.7037, -3.093e-05, -0.7105, -0.7037, -3.093e-05, -0.7105, -0.7094, -6.513e-08, 0.7048, -0.7094, -6.513e-08, 0.7048, -0.7094, -1.115e-07, 0.7048, -0.7094, -1.115e-07, 0.7048, 0.7048, 8.954e-08, 0.7094, 0.7048, 8.954e-08, 0.7094, 0.7048, 7.628e-08, 0.7094, 0.7048, 7.628e-08, 0.7094, 0.7094, -1.042e-07, -0.7048, 0.7094, -1.042e-07, -0.7048, 0.7099, 3.792e-05, -0.7043, 0.7099, 3.792e-05, -0.7043, 0.003364, -2.269e-06, 1.0, 0.003363, -1.426e-06, 1.0, 0.003365, 2.126e-08, 1.0, 0.003359, 8.994e-07, 1.0, 0.003361, -1.115e-06, 1.0, 0.00336, -1.619e-06, 1.0, -0.00476, -0.003752, -1.0, -0.004648, -0.004106, -1.0, -0.005968, -0.003097, -1.0, -0.005438, 0.004417, -1.0, -0.004105, 0.005981, -1.0, -0.004092, 0.00437, -1.0, -0.7018, 0.7123, -0.005397, -0.7018, 0.7123, -0.005397, -0.7018, 0.7123, -0.005397, -0.7018, 0.7123, -0.005397, 0.7017, 0.7124, -0.005274, 0.7017, 0.7124, -0.005274, 0.7017, 0.7124, -0.005274, 0.7017, 0.7124, -0.005274, -1.0, -4.763e-08, -0.003273, -1.0, -4.763e-08, -0.003273, -1.0, -4.763e-08, -0.003273, -1.0, -4.763e-08, -0.003273])] * 3)])

# ---- objects
ob_wall01 = bpy.data.objects.new('wall01', me_cube_015)

# ---- transforms, parenting, visibility, modifiers, constraints
ob_wall01.location = (0.0, 0.0, 0.0)
ob_wall01.color = (0.8, 0.8, 0.8, 1.0)
ob_wall01.lineart.crease_threshold = 0.0

# ---- collection membership
col_collection_1.objects.link(ob_wall01)

# ---- scene / render settings (as saved in the file)
scene.frame_start = 1; scene.frame_end = 250; scene.frame_set(1)
scene.render.engine = 'BLENDER_EEVEE_NEXT'
scene.render.resolution_percentage = 50
scene.render.dither_intensity = 0.0
scene.cycles.use_denoising = False
scene.cycles.samples = 128
scene.cycles.sampling_pattern = 'TABULATED_SOBOL'
scene.cycles.light_sampling_threshold = 0.0
scene.cycles.use_adaptive_sampling = False
scene.cycles.use_light_tree = False
scene.cycles.blur_glossy = 0.0
scene.cycles.sample_clamp_indirect = 0.0
scene.view_settings.view_transform = 'Standard'
bpy.context.view_layer.update()

# ---- added for rendering (the .blend has no active camera and no usable light): camera, sun
cam_auto = bpy.data.cameras.new('AutoCamera')
cam_auto.lens = 50.0
cam_auto.sensor_width = 36.0
cam_auto.clip_end = 1000.0
ob_auto_camera = bpy.data.objects.new('AutoCamera', cam_auto)
scene.collection.objects.link(ob_auto_camera)
ob_auto_camera.location = (9.08761, -8.92748, 7.22341)
ob_auto_camera.rotation_euler = (1.09748, -7.21219e-08, 0.694738)
scene.camera = ob_auto_camera
light_auto_sun = bpy.data.lights.new('AutoSun', 'SUN')
light_auto_sun.energy = 3.0
light_auto_sun.angle = 0.0523599
ob_auto_sun = bpy.data.objects.new('AutoSun', light_auto_sun)
scene.collection.objects.link(ob_auto_sun)
ob_auto_sun.rotation_euler = (0.872665, 0.174533, 0.523599)
bpy.context.view_layer.update()
